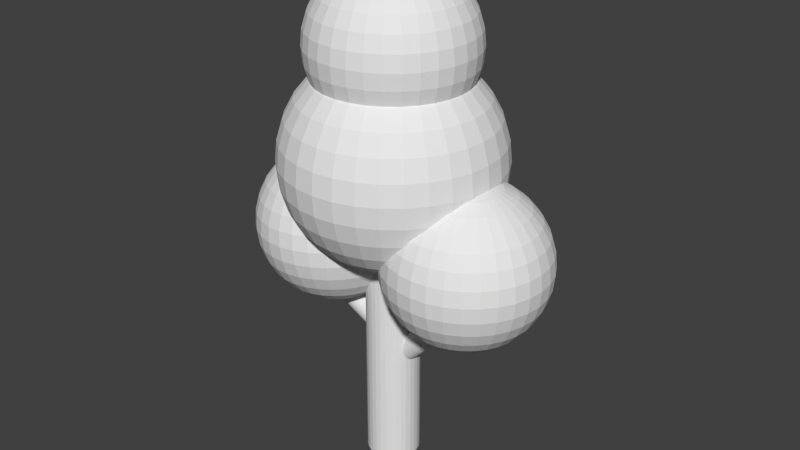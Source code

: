 # Source: Tree.blend  (saved by Blender 2.76.0; exported with 4.5.12 LTS)
import bpy
from mathutils import Matrix  # noqa: F401  (used for matrix-valued properties, if any)

bpy.ops.wm.read_factory_settings(use_empty=True)
scene = bpy.context.scene
scene.name = 'Scene'

# ---- collections
col_collection_1 = bpy.data.collections.new('Collection 1'); scene.collection.children.link(col_collection_1)

# ---- world
world_world = bpy.data.worlds.new('World'); scene.world = world_world
world_world.color = (0.05088, 0.05088, 0.05088)
world_world.use_sun_shadow = False
world_world.sun_shadow_jitter_overblur = 0.0
world_world.cycles.sampling_method = 'MANUAL'
world_world.cycles.sample_map_resolution = 256

# ---- meshes
me_cylinder_003 = bpy.data.meshes.new('Cylinder.003')
me_cylinder_003.from_pydata([(0.0, 1.0, 0.0), (0.0, 1.0, 2.0), (0.1951, 0.9808, 2.0), (0.1951, 0.9808, 0.0), (0.3827, 0.9239, 0.0), (0.5556, 0.8315, 0.0), (0.7071, 0.7071, 0.0), (0.8315, 0.5556, 0.0), (0.9239, 0.3827, 0.0), (0.9808, 0.1951, 0.0), (1.0, 7.55e-08, 0.0), (0.9808, -0.1951, 0.0), (0.9239, -0.3827, 0.0), (0.8315, -0.5556, 0.0), (0.7071, -0.7071, 0.0), (0.5556, -0.8315, 0.0), (0.3827, -0.9239, 0.0), (0.1951, -0.9808, 0.0), (-3.258e-07, -1.0, 0.0), (-0.1951, -0.9808, 0.0), (-0.3827, -0.9239, 0.0), (-0.5556, -0.8315, 0.0), (-0.7071, -0.7071, 0.0), (-0.8315, -0.5556, 0.0), (-0.9239, -0.3827, 0.0), (-0.9808, -0.1951, 0.0), (-1.0, 9.656e-07, 0.0), (-0.9808, 0.1951, 0.0), (-0.9239, 0.3827, 0.0), (-0.8315, 0.5556, 0.0), (-0.7071, 0.7071, 0.0), (-0.5556, 0.8315, 0.0), (-0.3827, 0.9239, 0.0), (-0.1951, 0.9808, 0.0), (-0.1951, 0.9808, 2.0), (-0.3827, 0.9239, 2.0), (-0.5556, 0.8315, 2.0), (-0.7071, 0.7071, 2.0), (-0.8315, 0.5556, 2.0), (-0.9239, 0.3827, 2.0), (-0.9808, 0.1951, 2.0), (-1.0, 9.656e-07, 2.0), (-0.9808, -0.1951, 2.0), (-0.9239, -0.3827, 2.0), (-0.8315, -0.5556, 2.0), (-0.7071, -0.7071, 2.0), (-0.5556, -0.8315, 2.0), (-0.3827, -0.9239, 2.0), (-0.1951, -0.9808, 2.0), (-3.258e-07, -1.0, 2.0), (0.1951, -0.9808, 2.0), (0.3827, -0.9239, 2.0), (0.5556, -0.8315, 2.0), (0.7071, -0.7071, 2.0), (0.8315, -0.5556, 2.0), (0.9239, -0.3827, 2.0), (0.9808, -0.1951, 2.0), (1.0, 7.55e-08, 2.0), (0.9808, 0.1951, 2.0), (0.9239, 0.3827, 2.0), (0.8315, 0.5556, 2.0), (0.7071, 0.7071, 2.0), (0.5556, 0.8315, 2.0), (0.3827, 0.9239, 2.0), (0.9239, 0.3827, 0.8956), (0.9062, 0.4157, 0.8832), (0.8815, 0.4619, 0.8587), (0.8663, 0.4904, 0.834), (0.8612, 0.5, 0.8102), (0.8663, 0.4904, 0.7881), (0.8815, 0.4619, 0.7685), (0.9062, 0.4157, 0.7522), (0.9239, 0.3827, 0.7457), (0.9327, 0.3536, 0.7388), (0.9557, 0.2778, 0.728), (0.9808, 0.1951, 0.7217), (0.9812, 0.1913, 0.7213), (0.9904, 0.09755, 0.7161), (1.0, 5.662e-08, 0.7155), (0.9904, -0.09755, 0.7161), (0.9812, -0.1913, 0.7213), (0.9808, -0.1951, 0.7217), (0.9557, -0.2778, 0.728), (0.9327, -0.3536, 0.7388), (0.9239, -0.3827, 0.7457), (0.9062, -0.4157, 0.7522), (0.8815, -0.4619, 0.7685), (0.8663, -0.4904, 0.7881), (0.8612, -0.5, 0.8102), (0.8663, -0.4904, 0.834), (0.8815, -0.4619, 0.8587), (0.9062, -0.4157, 0.8832), (0.9239, -0.3827, 0.8956), (-0.9239, -0.3827, 0.9431), (-0.9199, -0.3902, 0.9401), (-0.9047, -0.4187, 0.921), (-0.8995, -0.4283, 0.9022), (-0.9047, -0.4187, 0.8842), (-0.9199, -0.3902, 0.8678), (-0.9239, -0.3827, 0.8655), (-0.9356, -0.344, 0.8529), (-0.9545, -0.2818, 0.8403), (-0.9775, -0.206, 0.8306), (-0.9808, -0.1951, 0.8298), (-0.9882, -0.1196, 0.8228), (-0.9975, -0.02581, 0.8183), (-1.0, 9.656e-07, 0.818), (-0.9929, 0.07174, 0.8161), (-0.9833, 0.1693, 0.817), (-0.9808, 0.1951, 0.8183), (-0.9602, 0.2631, 0.8203), (-0.9339, 0.3495, 0.8267), (-0.9239, 0.3827, 0.831), (-0.9011, 0.4253, 0.8356), (-0.8679, 0.4875, 0.8469), (-0.8432, 0.5337, 0.861), (-0.8315, 0.5556, 0.8736), (-0.8261, 0.5621, 0.8772), (-0.8182, 0.5717, 0.8949), (-0.8261, 0.5621, 0.9141), (-0.8315, 0.5556, 0.9186), (-0.9239, 0.3827, 0.9777), (-0.8432, 0.5337, 0.9333), (-0.8679, 0.4875, 0.9518), (-0.9011, 0.4253, 0.969), (-0.9808, 0.1951, 1.0), (-0.9339, 0.3495, 0.9837), (-0.9602, 0.2631, 0.9947), (-1.0, 9.656e-07, 1.004), (-0.9833, 0.1693, 1.002), (-0.9929, 0.07174, 1.005), (-0.9808, -0.1951, 0.9889), (-0.9975, -0.02581, 1.003), (-0.9882, -0.1196, 0.9972), (-0.9775, -0.206, 0.9875), (-0.9545, -0.2818, 0.9738), (-0.9356, -0.344, 0.9578), (0.9808, -0.1951, 0.9385), (0.9327, -0.3536, 0.9055), (0.9557, -0.2778, 0.9239), (1.0, 7.55e-08, 0.9512), (0.9812, -0.1913, 0.9391), (0.9904, -0.09754, 0.9473), (0.9808, 0.1951, 0.9385), (1.0, 4.828e-07, 0.9512), (0.9904, 0.09755, 0.9473), (0.9812, 0.1913, 0.9391), (0.9557, 0.2778, 0.9239), (0.9327, 0.3536, 0.9055), (3.218, 0.4157, 1.268), (3.279, 0.4619, 1.258), (3.345, 0.4904, 1.247), (3.414, 0.5, 1.236), (3.483, 0.4904, 1.224), (3.55, 0.4619, 1.213), (3.611, 0.4157, 1.203), (3.664, 0.3536, 1.194), (3.708, 0.2778, 1.187), (3.741, 0.1913, 1.181), (3.761, 0.09755, 1.178), (3.768, 3.775e-08, 1.177), (3.761, -0.09755, 1.178), (3.741, -0.1913, 1.181), (3.708, -0.2778, 1.187), (3.664, -0.3536, 1.194), (3.611, -0.4157, 1.203), (3.55, -0.4619, 1.213), (3.483, -0.4904, 1.224), (3.414, -0.5, 1.236), (3.345, -0.4904, 1.247), (3.279, -0.4619, 1.258), (3.218, -0.4157, 1.268), (3.12, -0.2778, 1.285), (3.164, -0.3536, 1.277), (3.067, -0.09754, 1.293), (3.088, -0.1913, 1.29), (3.12, 0.2778, 1.285), (3.061, 4.828e-07, 1.295), (3.067, 0.09755, 1.293), (3.088, 0.1913, 1.29), (3.164, 0.3536, 1.277), (-3.83, 0.5717, 1.162), (-3.785, 0.5621, 1.176), (-3.876, 0.5621, 1.148), (-3.92, 0.5337, 1.134), (-3.741, 0.5337, 1.19), (-3.614, 0.2631, 1.23), (-3.664, 0.4253, 1.214), (-3.7, 0.4875, 1.203), (-3.961, 0.4875, 1.121), (-3.785, -0.4187, 1.176), (-3.996, 0.4253, 1.11), (-4.047, -0.1196, 1.094), (-3.664, -0.2818, 1.214), (-3.635, 0.3495, 1.223), (-4.026, 0.3495, 1.101), (-3.876, -0.4187, 1.148), (-3.6, -0.02581, 1.234), (-3.741, -0.3902, 1.19), (-4.047, 0.2631, 1.094), (-4.065, 0.07174, 1.088), (-3.996, -0.2818, 1.11), (-3.83, -0.4283, 1.162), (-3.635, -0.206, 1.223), (-3.6, 0.1693, 1.234), (-3.7, -0.344, 1.203), (-4.061, 0.1693, 1.09), (-4.061, -0.02581, 1.09), (-4.026, -0.206, 1.101), (-3.92, -0.3902, 1.134), (-3.614, -0.1196, 1.23), (-3.596, 0.07174, 1.235), (-3.961, -0.344, 1.121)], [], [(0, 1, 2, 3), (0, 3, 4, 5, 6, 7, 8, 9, 10, 11, 12, 13, 14, 15, 16, 17, 18, 19, 20, 21, 22, 23, 24, 25, 26, 27, 28, 29, 30, 31, 32, 33), (33, 34, 1, 0), (2, 1, 34, 35, 36, 37, 38, 39, 40, 41, 42, 43, 44, 45, 46, 47, 48, 49, 50, 51, 52, 53, 54, 55, 56, 57, 58, 59, 60, 61, 62, 63), (3, 2, 63, 4), (4, 63, 62, 5), (5, 62, 61, 6), (6, 61, 60, 7), (7, 60, 59, 64, 65, 66, 67, 68, 69, 70, 71, 72, 8), (8, 72, 73, 74, 75, 9), (9, 75, 76, 77, 78, 10), (10, 78, 79, 80, 81, 11), (11, 81, 82, 83, 84, 12), (12, 84, 85, 86, 87, 88, 89, 90, 91, 92, 55, 54, 13), (13, 54, 53, 14), (14, 53, 52, 15), (15, 52, 51, 16), (16, 51, 50, 17), (17, 50, 49, 18), (18, 49, 48, 19), (19, 48, 47, 20), (20, 47, 46, 21), (21, 46, 45, 22), (22, 45, 44, 23), (23, 44, 43, 93, 94, 95, 96, 97, 98, 99, 24), (24, 99, 100, 101, 102, 103, 25), (25, 103, 104, 105, 106, 26), (26, 106, 107, 108, 109, 27), (27, 109, 110, 111, 112, 28), (28, 112, 113, 114, 115, 116, 29), (29, 116, 117, 118, 119, 120, 38, 37, 30), (30, 37, 36, 31), (31, 36, 35, 32), (32, 35, 34, 33), (121, 39, 38, 120, 122, 123, 124), (125, 40, 39, 121, 126, 127), (128, 41, 40, 125, 129, 130), (131, 42, 41, 128, 132, 133), (93, 43, 42, 131, 134, 135, 136), (137, 56, 55, 92, 138, 139), (140, 57, 56, 137, 141, 142), (143, 58, 57, 140, 144, 145, 146), (64, 59, 58, 143, 147, 148), (65, 149, 150, 66), (66, 150, 151, 67), (67, 151, 152, 68), (68, 152, 153, 69), (69, 153, 154, 70), (70, 154, 155, 71), (72, 71, 155, 156, 73), (73, 156, 157, 74), (75, 74, 157, 158, 76), (76, 158, 159, 77), (77, 159, 160, 78), (78, 160, 161, 79), (79, 161, 162, 80), (80, 162, 163, 82, 81), (82, 163, 164, 83), (83, 164, 165, 85, 84), (85, 165, 166, 86), (86, 166, 167, 87), (87, 167, 168, 88), (88, 168, 169, 89), (89, 169, 170, 90), (90, 170, 171, 91), (139, 172, 175, 141, 137), (138, 173, 172, 139), (174, 177, 144, 140, 142), (141, 175, 174, 142), (144, 177, 178, 145), (145, 178, 179, 146), (180, 149, 65, 64, 148), (143, 146, 179, 176, 147), (147, 176, 180, 148), (165, 164, 163, 162, 161, 160, 159, 158, 157, 156, 155, 154, 153, 152, 151, 150, 149, 180, 176, 179, 178, 177, 174, 175, 172, 173, 171, 170, 169, 168, 167, 166), (173, 138, 92, 91, 171), (118, 181, 182, 119), (117, 183, 181, 118), (119, 182, 185, 122, 120), (115, 184, 183, 117, 116), (122, 185, 188, 123), (114, 189, 184, 115), (123, 188, 187, 124), (113, 191, 189, 114), (124, 187, 194, 126, 121), (111, 195, 191, 113, 112), (126, 194, 186, 127), (110, 199, 195, 111), (94, 198, 190, 95), (127, 186, 204, 129, 125), (108, 206, 199, 110, 109), (207, 192, 208, 201, 212, 209, 196, 202, 190, 198, 205, 193, 203, 210, 197, 211, 204, 186, 194, 187, 188, 185, 182, 181, 183, 184, 189, 191, 195, 199, 206, 200), (96, 202, 196, 97), (95, 190, 202, 96), (134, 203, 193, 135), (136, 205, 198, 94, 93), (135, 193, 205, 136), (129, 204, 211, 130), (107, 200, 206, 108), (105, 207, 200, 107, 106), (104, 192, 207, 105), (102, 208, 192, 104, 103), (101, 201, 208, 102), (97, 196, 209, 98), (132, 197, 210, 133), (133, 210, 203, 134, 131), (130, 211, 197, 132, 128), (100, 212, 201, 101), (98, 209, 212, 100, 99)])
me_cylinder_003.use_remesh_preserve_volume = False
me_cylinder_003.use_remesh_preserve_attributes = False
me_cylinder_003.use_mirror_vertex_groups = False
me_cylinder_003.update()
me_sphere_026 = bpy.data.meshes.new('Sphere.026')
me_sphere_026.from_pydata([(0.1356, 0.6899, 3.718), (0.1381, 0.7024, 3.707), (0.0001324, 0.716, 3.707), (0.0001324, 0.7032, 3.718), (0.2658, 0.6504, 3.718), (0.2658, 0.6504, 3.718), (0.2707, 0.6622, 3.707), (0.0001325, 0.8404, 3.556), (0.1623, 0.8244, 3.556), (-0.1378, 0.7024, 3.707), (-0.1353, 0.6899, 3.718), (0.0001323, 0.7032, 3.718), (0.3183, 0.7771, 3.556), (0.3859, 0.5862, 3.718), (0.3859, 0.5862, 3.718), (0.393, 0.5969, 3.707), (0.0001323, 0.9328, 3.383), (0.1804, 0.9151, 3.383), (-0.1621, 0.8244, 3.556), (-0.2705, 0.6622, 3.707), (-0.2656, 0.6504, 3.718), (-0.1353, 0.6899, 3.718), (0.3537, 0.8625, 3.383), (0.4621, 0.7003, 3.556), (0.4911, 0.4999, 3.718), (0.4911, 0.4999, 3.718), (0.5001, 0.5089, 3.707), (0.0001325, 0.9897, 3.195), (0.1915, 0.9709, 3.195), (-0.1801, 0.9151, 3.383), (-0.3181, 0.7771, 3.556), (-0.3927, 0.5969, 3.707), (-0.3856, 0.5862, 3.718), (-0.2656, 0.6504, 3.718), (0.3755, 0.9151, 3.195), (0.5134, 0.7771, 3.383), (0.5881, 0.5969, 3.556), (0.5774, 0.3947, 3.718), (0.5774, 0.3947, 3.718), (0.5881, 0.4018, 3.707), (0.0001325, 1.009, 3.0), (0.1952, 0.9897, 3.0), (-0.1912, 0.9709, 3.195), (-0.3534, 0.8625, 3.383), (-0.4618, 0.7003, 3.556), (-0.4999, 0.5089, 3.707), (-0.4908, 0.4999, 3.718), (0.3828, 0.9328, 3.0), (0.545, 0.8244, 3.195), (0.6534, 0.6622, 3.383), (0.6915, 0.4709, 3.556), (0.6416, 0.2746, 3.718), (0.6416, 0.2746, 3.718), (0.6534, 0.2795, 3.707), (0.0001325, 0.9897, 2.805), (0.1915, 0.9709, 2.805), (-0.195, 0.9897, 3.0), (-0.3752, 0.9151, 3.195), (-0.5131, 0.7771, 3.383), (-0.5878, 0.5969, 3.556), (-0.5878, 0.4018, 3.707), (-0.5772, 0.3947, 3.718), (0.3755, 0.9151, 2.805), (0.5557, 0.8404, 3.0), (0.6937, 0.7024, 3.195), (0.7683, 0.5222, 3.383), (0.7683, 0.3271, 3.556), (0.6811, 0.1444, 3.718), (0.6811, 0.1444, 3.718), (0.6937, 0.1469, 3.707), (0.0001323, 0.9328, 2.617), (0.1804, 0.9151, 2.617), (-0.1912, 0.9709, 2.805), (-0.3826, 0.9328, 3.0), (-0.5448, 0.8244, 3.195), (-0.6531, 0.6622, 3.383), (-0.6912, 0.4709, 3.556), (-0.6531, 0.2795, 3.707), (-0.6413, 0.2746, 3.718), (-0.5772, 0.3947, 3.718), (0.3537, 0.8625, 2.617), (0.545, 0.8244, 2.805), (0.7072, 0.716, 3.0), (0.8156, 0.5538, 3.195), (0.8537, 0.3625, 3.383), (0.8156, 0.1711, 3.556), (0.6944, 0.008926, 3.718), (0.6944, 0.008926, 3.718), (0.7072, 0.008926, 3.707), (0.0001325, 0.8404, 2.444), (0.1623, 0.8244, 2.444), (-0.1801, 0.9151, 2.617), (-0.3752, 0.9151, 2.805), (-0.5554, 0.8404, 3.0), (-0.6934, 0.7024, 3.195), (-0.768, 0.5222, 3.383), (-0.768, 0.3271, 3.556), (-0.6934, 0.1469, 3.707), (-0.6808, 0.1444, 3.718), (0.3183, 0.7771, 2.444), (0.5134, 0.7771, 2.617), (0.6937, 0.7024, 2.805), (0.8316, 0.5645, 3.0), (0.9063, 0.3843, 3.195), (0.9063, 0.1892, 3.383), (0.8316, 0.008926, 3.556), (0.6811, -0.1265, 3.718), (0.6811, -0.1265, 3.718), (0.6937, -0.129, 3.707), (0.0001324, 0.716, 2.293), (0.1381, 0.7024, 2.293), (-0.1621, 0.8244, 2.444), (-0.3534, 0.8625, 2.617), (-0.5448, 0.8244, 2.805), (-0.707, 0.716, 3.0), (-0.8154, 0.5538, 3.195), (-0.8534, 0.3625, 3.383), (-0.8154, 0.1711, 3.556), (-0.707, 0.008926, 3.707), (-0.6942, 0.008926, 3.718), (0.2707, 0.6622, 2.293), (0.4621, 0.7003, 2.444), (0.6534, 0.6622, 2.617), (0.8156, 0.5538, 2.805), (0.924, 0.3916, 3.0), (0.9621, 0.2003, 3.195), (0.924, 0.008926, 3.383), (0.8156, -0.1533, 3.556), (0.6416, -0.2568, 3.718), (0.6416, -0.2568, 3.718), (0.6534, -0.2617, 3.707), (0.0001324, 0.5645, 2.169), (0.1085, 0.5538, 2.169), (-0.1378, 0.7024, 2.293), (-0.3181, 0.7771, 2.444), (-0.5131, 0.7771, 2.617), (-0.6934, 0.7024, 2.805), (-0.8313, 0.5645, 3.0), (-0.906, 0.3843, 3.195), (-0.906, 0.1892, 3.383), (-0.8313, 0.008926, 3.556), (-0.6934, -0.129, 3.707), (-0.6808, -0.1265, 3.718), (0.2127, 0.5222, 2.169), (0.4071, 0.618, 2.324), (0.6124, 0.6535, 2.556), (0.7247, 0.6078, 2.685), (0.8941, 0.4216, 2.875), (0.9809, 0.204, 3.0), (0.9809, 0.008926, 3.195), (0.9063, -0.1713, 3.383), (0.7683, -0.3093, 3.556), (0.5774, -0.3768, 3.718), (0.5881, -0.3839, 3.707), (0.0001323, 0.3916, 2.076), (0.07479, 0.3843, 2.076), (-0.1083, 0.5538, 2.169), (-0.2705, 0.6622, 2.293), (-0.4618, 0.7003, 2.444), (-0.6531, 0.6622, 2.617), (-0.8154, 0.5538, 2.805), (-0.9237, 0.3916, 3.0), (-0.9618, 0.2003, 3.195), (-0.9237, 0.008926, 3.383), (-0.8154, -0.1533, 3.556), (-0.6531, -0.2617, 3.707), (-0.6413, -0.2568, 3.718), (0.1466, 0.3625, 2.076), (0.2837, 0.5175, 2.193), (0.3943, 0.6126, 2.311), (0.516, 0.656, 2.444), (0.4857, 0.6499, 2.415), (0.5333, 0.6575, 2.467), (0.6394, 0.6482, 2.58), (0.6812, 0.6338, 2.629), (0.8064, 0.5477, 2.768), (0.8375, 0.5129, 2.805), (0.9102, 0.395, 2.892), (0.941, 0.3119, 2.93), (1.0, 0.008926, 3.0), (0.9621, -0.1824, 3.195), (0.8537, -0.3446, 3.383), (0.6915, -0.453, 3.556), (0.4911, -0.482, 3.718), (0.4911, -0.482, 3.718), (0.5001, -0.4911, 3.707), (0.0062, 0.2846, 2.044), (-0.09272, 0.4757, 2.126), (-0.2212, 0.6091, 2.239), (-0.379, 0.6812, 2.376), (-0.5334, 0.685, 2.508), (-0.553, 0.6805, 2.524), (-0.6936, 0.6238, 2.64), (-0.7951, 0.5403, 2.724), (-0.9067, 0.3846, 2.813), (-0.9807, 0.204, 3.0), (-0.9807, 0.008926, 3.195), (-0.906, -0.1713, 3.383), (-0.768, -0.3093, 3.556), (-0.5878, -0.3839, 3.707), (-0.5772, -0.3768, 3.718), (0.03819, 0.2003, 2.019), (0.07479, 0.1892, 2.019), (0.2154, 0.4235, 2.122), (0.3538, 0.5846, 2.269), (0.2669, 0.4933, 2.169), (0.3805, 0.6035, 2.293), (0.3921, 0.6161, 2.269), (0.5217, 0.6854, 2.269), (0.5272, 0.6721, 2.415), (0.6652, 0.7139, 2.415), (0.6736, 0.6721, 2.556), (0.6734, 0.6378, 2.617), (0.8087, 0.6161, 2.685), (0.8087, 0.5454, 2.772), (0.9122, 0.5126, 2.799), (0.8314, 0.5206, 2.799), (0.9682, 0.3774, 2.892), (0.9145, 0.3877, 2.895), (0.9686, 0.2317, 2.961), (0.9883, 0.1124, 2.983), (0.9809, -0.1862, 3.0), (0.9063, -0.3664, 3.195), (0.7683, -0.5044, 3.383), (0.5881, -0.579, 3.556), (0.3859, -0.5684, 3.718), (0.3859, -0.5684, 3.718), (0.393, -0.579, 3.707), (0.0001323, 0.2983, 2.048), (-0.06079, 0.4347, 2.102), (-0.1468, 0.5421, 2.169), (-0.1387, 0.5351, 2.164), (-0.2547, 0.6317, 2.265), (-0.2951, 0.649, 2.293), (-0.3983, 0.6853, 2.392), (-0.475, 0.6895, 2.444), (-0.6425, 0.6515, 2.589), (-0.6816, 0.6329, 2.628), (-0.8031, 0.5313, 2.734), (-0.8965, 0.402, 2.805), (-0.912, 0.37, 2.822), (-0.9509, 0.254, 2.858), (-0.9999, 0.008926, 3.0), (-0.9618, -0.1824, 3.195), (-0.8534, -0.3446, 3.383), (-0.6912, -0.453, 3.556), (-0.4999, -0.4911, 3.707), (-0.4908, -0.482, 3.718), (0.03272, 0.1728, 2.016), (0.1493, 0.2656, 2.05), (0.201, 0.3985, 2.107), (0.4001, 0.6041, 2.122), (0.2886, 0.5126, 2.122), (0.8087, 0.6854, 2.556), (1.012, 0.4824, 2.799), (0.969, 0.2305, 2.962), (1.04, 0.3389, 2.892), (0.9821, 0.1659, 2.974), (0.9931, 0.06883, 2.988), (0.9901, -0.08264, 2.989), (0.924, -0.3738, 3.0), (0.8156, -0.536, 3.195), (0.6534, -0.6444, 3.383), (0.4621, -0.6824, 3.556), (0.2658, -0.6325, 3.718), (0.2658, -0.6325, 3.718), (0.2707, -0.6444, 3.707), (0.02482, 0.2016, 2.019), (-0.0109, 0.2756, 1.964), (-0.039, 0.3878, 2.076), (-0.04999, 0.4173, 2.092), (-0.1393, 0.5305, 2.098), (-0.2506, 0.622, 2.091), (-0.2585, 0.6334, 2.267), (-0.2515, 0.634, 2.237), (-0.3954, 0.69, 2.375), (-0.4543, 0.6891, 2.428), (-0.55, 0.69, 2.507), (-0.6728, 0.6383, 2.617), (-0.6928, 0.634, 2.628), (-0.8143, 0.622, 2.62), (-0.804, 0.5303, 2.735), (-0.9365, 0.3569, 2.82), (-0.8772, 0.4303, 2.793), (-0.9236, 0.3362, 2.834), (-0.9679, 0.2015, 2.868), (-0.9794, 0.1036, 2.887), (-0.9807, -0.1862, 3.0), (-0.906, -0.3664, 3.195), (-0.768, -0.5044, 3.383), (-0.5878, -0.579, 3.556), (-0.3927, -0.579, 3.707), (-0.3856, -0.5684, 3.718), (0.03947, 0.1483, 2.014), (0.1391, 0.217, 2.036), (0.1821, 0.3435, 2.076), (0.2326, 0.3774, 1.982), (0.3188, 0.4824, 1.982), (0.5272, 0.6721, 2.122), (0.6624, 0.7281, 2.269), (0.8087, 0.7281, 2.415), (0.9304, 0.6041, 2.685), (0.9439, 0.6721, 2.556), (1.047, 0.5686, 2.685), (1.103, 0.4334, 2.799), (0.9777, 0.2034, 2.966), (1.012, 0.1954, 2.962), (1.103, 0.2871, 2.892), (1.047, 0.1519, 2.962), (1.074, 0.1023, 2.962), (0.9971, 0.02994, 2.99), (0.994, -0.04439, 2.991), (0.9853, -0.1255, 2.984), (0.957, -0.2522, 2.962), (0.8316, -0.5466, 3.0), (0.6937, -0.6846, 3.195), (0.5134, -0.7593, 3.383), (0.3183, -0.7593, 3.556), (0.1356, -0.672, 3.718), (0.1356, -0.672, 3.718), (0.1381, -0.6846, 3.707), (-0.07481, 0.3954, 1.961), (-0.1608, 0.5004, 1.955), (-0.3809, 0.7033, 2.229), (-0.5331, 0.7319, 2.367), (-0.6849, 0.7033, 2.498), (-0.9023, 0.5004, 2.729), (-0.931, 0.5865, 2.613), (-0.9996, 0.305, 2.816), (-1.051, 0.2419, 2.813), (-0.97, 0.1852, 2.873), (-0.9775, 0.1216, 2.885), (-0.9834, 0.06492, 2.889), (-0.9798, -0.08135, 2.887), (-0.9237, -0.3738, 3.0), (-0.8154, -0.536, 3.195), (-0.6531, -0.6444, 3.383), (-0.4618, -0.6824, 3.556), (-0.2705, -0.6444, 3.707), (-0.2656, -0.6325, 3.718), (0.02845, 0.1456, 1.967), (0.04229, 0.1107, 2.011), (0.1686, 0.2576, 1.982), (0.1085, 0.1711, 2.019), (0.4238, 0.5686, 1.982), (0.5436, 0.6326, 1.982), (0.6652, 0.7139, 2.122), (0.8087, 0.7425, 2.269), (0.9522, 0.7139, 2.415), (1.074, 0.6326, 2.556), (1.155, 0.511, 2.685), (1.184, 0.3675, 2.799), (1.155, 0.224, 2.892), (1.09, 0.04846, 2.962), (1.194, 0.1519, 2.892), (0.9992, 0.008926, 2.99), (0.9977, -0.007531, 2.991), (1.074, -0.1174, 2.962), (1.09, -0.06352, 2.962), (1.047, -0.167, 2.962), (0.9793, -0.1781, 2.976), (0.962, -0.2369, 2.965), (0.9357, -0.3141, 2.938), (0.8893, -0.4163, 2.892), (0.7072, -0.6982, 3.0), (0.545, -0.8066, 3.195), (0.3537, -0.8446, 3.383), (0.1623, -0.8066, 3.556), (0.0001323, -0.6854, 3.718), (0.0001322, -0.6854, 3.718), (0.0001322, -0.6982, 3.707), (-0.1244, 0.3569, 1.828), (-0.0669, 0.249, 1.831), (-0.2656, 0.5865, 1.949), (-0.3775, 0.69, 2.083), (-0.5214, 0.746, 2.221), (-0.6763, 0.746, 2.358), (-0.8198, 0.69, 2.49), (-0.9496, 0.6506, 2.482), (-0.9939, 0.4514, 2.723), (-1.074, 0.3854, 2.718), (-0.9907, 0.0664, 2.886), (-0.9888, 0.0104, 2.889), (-0.9777, -0.1009, 2.885), (-0.9837, -0.04417, 2.889), (-0.9516, -0.2338, 2.857), (-0.8313, -0.5466, 3.0), (-0.6934, -0.6846, 3.195), (-0.5131, -0.7593, 3.383), (-0.3181, -0.7593, 3.556), (-0.1378, -0.6846, 3.707), (-0.1353, -0.672, 3.718), (0.04496, 0.07602, 2.008), (0.1291, 0.1276, 1.982), (0.1261, 0.1567, 2.019), (0.2902, 0.3389, 1.852), (0.3678, 0.4334, 1.852), (0.4623, 0.511, 1.852), (0.5701, 0.5686, 1.852), (0.6736, 0.6721, 1.982), (0.8087, 0.7281, 2.122), (0.955, 0.7281, 2.269), (1.09, 0.6721, 2.415), (1.194, 0.5686, 2.556), (1.25, 0.4334, 2.685), (1.25, 0.2871, 2.799), (1.217, 0.07376, 2.892), (1.299, 0.1954, 2.799), (1.096, -0.007531, 2.962), (1.217, -0.08882, 2.892), (1.194, -0.167, 2.892), (1.012, -0.2105, 2.962), (1.155, -0.239, 2.892), (0.9784, -0.1857, 2.974), (0.9682, -0.2462, 2.962), (0.916, -0.3704, 2.912), (0.8156, -0.536, 2.805), (0.8899, -0.4154, 2.893), (0.6937, -0.6846, 2.805), (0.5557, -0.8225, 3.0), (0.3755, -0.8972, 3.195), (0.1804, -0.8972, 3.383), (0.0001322, -0.8225, 3.556), (-0.1353, -0.672, 3.718), (-0.03148, 0.1321, 1.833), (-0.1949, 0.305, 1.709), (-0.146, 0.2134, 1.712), (-0.2018, 0.4514, 1.823), (-0.2961, 0.5289, 1.817), (-0.3852, 0.6506, 1.942), (-0.5152, 0.7319, 2.075), (-0.6674, 0.7604, 2.212), (-0.8196, 0.7319, 2.349), (-1.039, 0.5289, 2.607), (-0.9573, 0.69, 2.341), (-1.069, 0.5865, 2.475), (-1.133, 0.4514, 2.601), (-1.14, 0.305, 2.714), (-1.09, 0.1699, 2.811), (-1.113, 0.09169, 2.809), (-0.9962, 0.0104, 2.886), (-0.9889, 0.008926, 2.889), (-0.9702, -0.1646, 2.873), (-0.9907, -0.04559, 2.886), (-0.9241, -0.3163, 2.834), (-0.9678, -0.1836, 2.867), (-0.9066, -0.3666, 2.811), (-0.707, -0.6982, 3.0), (-0.5448, -0.8066, 3.195), (-0.3534, -0.8446, 3.383), (-0.1621, -0.8066, 3.556), (0.1186, 0.1274, 2.016), (0.1971, 0.1141, 1.852), (0.2326, 0.2311, 1.852), (0.1187, 0.1297, 2.017), (0.3678, 0.2871, 1.738), (0.4337, 0.3675, 1.738), (0.5141, 0.4334, 1.738), (0.6058, 0.4824, 1.738), (0.6871, 0.6041, 1.852), (0.8087, 0.6854, 1.982), (0.9522, 0.7139, 2.122), (1.096, 0.6854, 2.269), (1.217, 0.6041, 2.415), (1.299, 0.4824, 2.556), (1.327, 0.3389, 2.685), (1.329, 0.09593, 2.799), (1.225, -0.007531, 2.892), (1.385, 0.2311, 2.685), (1.329, -0.111, 2.799), (1.299, -0.2105, 2.799), (1.103, -0.3022, 2.892), (1.25, -0.3022, 2.799), (1.04, -0.354, 2.892), (0.9682, -0.3925, 2.892), (0.8189, -0.5298, 2.805), (0.89, -0.4162, 2.892), (0.8087, -0.5402, 2.796), (0.545, -0.8066, 2.805), (0.3828, -0.915, 3.0), (0.1915, -0.953, 3.195), (0.0001323, -0.915, 3.383), (-0.1158, 0.1139, 1.714), (0.04174, 0.0104, 1.968), (-0.01952, 0.0104, 1.834), (-0.2835, 0.2419, 1.611), (-0.2451, 0.1699, 1.613), (-0.2607, 0.3854, 1.705), (-0.3409, 0.4514, 1.7), (-0.4038, 0.5865, 1.811), (-0.5149, 0.69, 1.934), (-0.6585, 0.746, 2.066), (-0.8134, 0.746, 2.203), (-0.9539, 0.7033, 2.194), (-1.084, 0.622, 2.333), (-1.174, 0.5004, 2.468), (-1.21, 0.3569, 2.596), (-1.189, 0.2134, 2.711), (-1.121, 0.0104, 2.809), (-1.09, -0.1491, 2.811), (-1.051, -0.2211, 2.813), (-1.113, -0.07089, 2.809), (-0.9131, -0.3486, 2.822), (-0.9996, -0.2842, 2.816), (-0.9365, -0.3361, 2.82), (-0.8154, -0.536, 2.805), (-0.6934, -0.6846, 2.805), (-0.5554, -0.8225, 3.0), (-0.3752, -0.8972, 3.195), (-0.1801, -0.8972, 3.383), (0.04661, 0.0554, 2.006), (0.2886, 0.09593, 1.738), (0.3188, 0.1954, 1.738), (0.1851, -0.007531, 1.852), (0.1158, -0.007531, 1.982), (0.4623, 0.224, 1.645), (0.5141, 0.2871, 1.645), (0.5772, 0.3389, 1.645), (0.6493, 0.3774, 1.645), (0.7053, 0.5126, 1.738), (0.8087, 0.6161, 1.852), (0.9439, 0.6721, 1.982), (1.09, 0.6721, 2.122), (1.225, 0.6161, 2.269), (1.329, 0.5126, 2.415), (1.385, 0.3774, 2.556), (1.42, 0.1141, 2.685), (1.339, -0.007531, 2.799), (1.449, 0.2576, 2.556), (1.42, -0.1292, 2.685), (1.385, -0.2462, 2.685), (1.184, -0.3825, 2.799), (1.327, -0.354, 2.685), (0.9122, -0.5277, 2.799), (0.8146, -0.5353, 2.801), (0.6997, -0.6204, 2.685), (0.8121, -0.5375, 2.799), (0.6542, -0.6451, 2.621), (0.3755, -0.8972, 2.805), (0.1952, -0.9719, 3.0), (0.0001322, -0.9719, 3.195), (-0.2214, 0.09169, 1.614), (-0.1057, 0.0104, 1.715), (0.02845, -0.1248, 1.967), (-0.03148, -0.1113, 1.833), (-0.3869, 0.1699, 1.535), (-0.3604, 0.1202, 1.536), (-0.3352, 0.305, 1.607), (-0.3983, 0.3569, 1.604), (-0.4324, 0.5004, 1.695), (-0.5205, 0.622, 1.803), (-0.6499, 0.7033, 1.925), (-0.8017, 0.7319, 2.057), (-0.9394, 0.69, 2.049), (-1.083, 0.634, 2.186), (-1.195, 0.5305, 2.326), (-1.26, 0.3954, 2.463), (-1.268, 0.249, 2.593), (-1.219, 0.1139, 2.709), (-1.229, 0.0104, 2.709), (-1.14, -0.2842, 2.714), (-1.189, -0.1925, 2.711), (-0.9939, -0.4306, 2.723), (-1.074, -0.3646, 2.718), (-0.8989, -0.3797, 2.805), (-0.7943, -0.5219, 2.721), (-0.5448, -0.8066, 2.805), (-0.3826, -0.915, 3.0), (-0.1912, -0.953, 3.195), (0.1153, 0.08591, 2.014), (0.04783, 0.0408, 2.006), (0.4001, 0.07376, 1.645), (0.4238, 0.1519, 1.645), (0.2784, -0.007531, 1.738), (0.1971, -0.1292, 1.852), (0.1291, -0.1427, 1.982), (0.1129, 0.05562, 2.012), (0.5701, 0.1519, 1.576), (0.6058, 0.1954, 1.576), (0.6493, 0.2311, 1.576), (0.6989, 0.2576, 1.576), (0.7274, 0.4011, 1.645), (0.8087, 0.5228, 1.738), (0.9304, 0.6041, 1.852), (1.074, 0.6326, 1.982), (1.217, 0.6041, 2.122), (1.339, 0.5228, 2.269), (1.42, 0.4011, 2.415), (1.488, 0.1276, 2.556), (1.432, -0.007531, 2.685), (1.488, 0.274, 2.415), (1.488, -0.1427, 2.556), (1.449, -0.2727, 2.556), (1.25, -0.4485, 2.685), (1.103, -0.4485, 2.799), (1.385, -0.3925, 2.556), (1.012, -0.4975, 2.799), (0.6851, -0.6291, 2.666), (0.8087, -0.6311, 2.685), (0.5134, -0.7593, 2.617), (0.3537, -0.8446, 2.617), (0.1915, -0.953, 2.805), (0.0001322, -0.9911, 3.0), (-0.3441, 0.0664, 1.537), (-0.2134, 0.0104, 1.615), (-0.1158, -0.09306, 1.714), (0.0447, -0.05778, 2.008), (-0.0109, -0.2548, 1.964), (-0.0669, -0.2282, 1.831), (-0.5011, 0.09169, 1.485), (-0.4876, 0.0664, 1.486), (-0.4225, 0.2134, 1.533), (-0.4659, 0.249, 1.53), (-0.4702, 0.3954, 1.599), (-0.5317, 0.5305, 1.689), (-0.642, 0.634, 1.796), (-0.7848, 0.69, 1.917), (-0.9145, 0.6506, 1.909), (-1.066, 0.622, 2.041), (-1.197, 0.5407, 2.179), (-1.287, 0.4191, 2.321), (-1.324, 0.2756, 2.459), (-1.303, 0.1321, 2.59), (-1.315, 0.0104, 2.59), (-1.219, -0.09306, 2.709), (-1.21, -0.3361, 2.596), (-1.268, -0.2282, 2.593), (-1.039, -0.5081, 2.607), (-1.133, -0.4305, 2.601), (-0.8777, -0.4108, 2.791), (-0.6934, -0.605, 2.638), (-0.8033, -0.5119, 2.732), (-0.5131, -0.7593, 2.617), (-0.6531, -0.6444, 2.617), (-0.3752, -0.8972, 2.805), (-0.195, -0.9719, 3.0), (0.04885, 0.02911, 2.005), (0.5272, 0.04846, 1.576), (0.5436, 0.1023, 1.576), (0.3921, -0.007531, 1.645), (0.2886, -0.111, 1.738), (0.2326, -0.2462, 1.852), (0.1686, -0.2727, 1.982), (0.112, -0.06583, 2.013), (0.1107, 0.03092, 2.011), (0.6871, 0.07376, 1.533), (0.7053, 0.09593, 1.533), (0.7274, 0.1141, 1.533), (0.7527, 0.1276, 1.533), (0.7527, 0.274, 1.576), (0.8087, 0.4091, 1.645), (0.9122, 0.5126, 1.738), (1.047, 0.5686, 1.852), (1.194, 0.5686, 1.982), (1.329, 0.5126, 2.122), (1.432, 0.4091, 2.269), (1.53, 0.136, 2.415), (1.502, -0.007531, 2.556), (1.502, 0.2795, 2.269), (1.53, -0.151, 2.415), (1.488, -0.289, 2.415), (1.299, -0.4975, 2.556), (1.155, -0.526, 2.685), (1.42, -0.4162, 2.415), (1.047, -0.5837, 2.685), (0.9304, -0.6192, 2.685), (0.6736, -0.6871, 2.556), (0.8087, -0.7004, 2.556), (0.6512, -0.6461, 2.617), (0.4621, -0.6824, 2.444), (0.3183, -0.7593, 2.444), (0.1804, -0.8972, 2.617), (0.0001322, -0.9719, 2.805), (-0.4792, 0.03895, 1.486), (-0.3386, 0.0104, 1.538), (-0.2214, -0.07089, 1.614), (-0.146, -0.1925, 1.712), (0.04634, -0.03728, 2.006), (0.04205, -0.09227, 2.011), (0.02391, -0.1838, 2.019), (-0.07481, -0.3746, 1.961), (-0.1244, -0.3361, 1.828), (-0.6216, 0.0104, 1.463), (-0.5192, 0.1139, 1.484), (-0.5414, 0.1321, 1.483), (-0.5155, 0.2756, 1.527), (-0.5482, 0.4191, 1.594), (-0.635, 0.5407, 1.683), (-0.7634, 0.622, 1.789), (-0.8802, 0.5865, 1.781), (-1.034, 0.5865, 1.902), (-1.178, 0.5305, 2.034), (-1.29, 0.4271, 2.174), (-1.355, 0.2919, 2.316), (-1.363, 0.1456, 2.457), (-1.377, 0.0104, 2.456), (-1.303, -0.1113, 2.59), (-1.26, -0.3746, 2.463), (-1.324, -0.2548, 2.459), (-1.069, -0.5657, 2.475), (-1.174, -0.4796, 2.468), (-0.931, -0.5657, 2.613), (-0.9023, -0.4796, 2.729), (-0.8058, -0.5089, 2.735), (-0.8143, -0.6012, 2.62), (-0.5525, -0.6612, 2.522), (-0.3534, -0.8446, 2.617), (-0.1912, -0.953, 2.805), (0.0498, 0.01881, 2.005), (0.6652, 0.02101, 1.533), (0.6736, 0.04846, 1.533), (0.5217, -0.007531, 1.576), (0.4001, -0.08882, 1.645), (0.3188, -0.2105, 1.738), (0.2902, -0.354, 1.852), (0.2326, -0.3925, 1.982), (0.1252, -0.1783, 2.028), (0.1096, -0.03641, 2.012), (0.1151, -0.1061, 2.016), (0.1087, 0.008926, 2.011), (0.8087, -0.007531, 1.519), (0.7802, 0.136, 1.533), (0.8087, 0.2795, 1.576), (0.89, 0.4011, 1.645), (1.012, 0.4824, 1.738), (1.155, 0.511, 1.852), (1.299, 0.4824, 1.982), (1.42, 0.4011, 2.122), (1.544, 0.1388, 2.269), (1.544, -0.007531, 2.415), (1.488, 0.274, 2.122), (1.544, -0.1538, 2.269), (1.502, -0.2945, 2.269), (1.329, -0.5277, 2.415), (1.194, -0.5837, 2.556), (1.432, -0.4242, 2.269), (1.074, -0.6477, 2.556), (0.9439, -0.6871, 2.556), (0.8087, -0.7431, 2.415), (0.6652, -0.729, 2.415), (0.5831, -0.6597, 2.556), (0.3962, -0.6249, 2.344), (0.5377, -0.662, 2.505), (0.1623, -0.8066, 2.444), (0.0001323, -0.915, 2.617), (-0.4764, 0.0104, 1.487), (-0.3441, -0.04559, 1.537), (-0.2451, -0.1491, 1.613), (-0.1949, -0.2842, 1.709), (0.04755, -0.02276, 2.006), (0.1085, -0.1533, 2.019), (0.07479, -0.1713, 2.019), (0.03941, -0.1275, 2.014), (0.03235, -0.153, 2.016), (0.005999, -0.2637, 2.043), (0.0001323, -0.2769, 2.047), (-0.1608, -0.4796, 1.955), (-0.2018, -0.4306, 1.823), (-0.5666, 0.1456, 1.481), (-0.5692, 0.2919, 1.524), (-0.6293, 0.4271, 1.589), (-0.7383, 0.5305, 1.676), (-0.8376, 0.5004, 1.67), (-0.9878, 0.5289, 1.775), (-1.139, 0.5004, 1.895), (-1.269, 0.4191, 2.028), (-1.359, 0.2974, 2.17), (-1.396, 0.1539, 2.314), (-1.411, 0.0104, 2.313), (-1.363, -0.1248, 2.457), (-1.287, -0.3983, 2.321), (-1.355, -0.2711, 2.316), (-1.084, -0.6012, 2.333), (-1.195, -0.5097, 2.326), (-0.9496, -0.6298, 2.482), (-0.6928, -0.6132, 2.628), (-0.6837, -0.6123, 2.628), (-0.6412, -0.6324, 2.586), (-0.4618, -0.6824, 2.444), (-0.3181, -0.7593, 2.444), (-0.1801, -0.8972, 2.617), (0.6624, -0.007531, 1.533), (0.5272, -0.06352, 1.576), (0.4238, -0.167, 1.645), (0.3678, -0.3022, 1.738), (0.3678, -0.4485, 1.852), (0.3188, -0.4975, 1.982), (0.1685, -0.3329, 2.076), (0.1181, -0.1454, 2.019), (0.1468, -0.2817, 2.059), (0.1075, -0.01243, 2.011), (0.04857, -0.01114, 2.005), (0.118, -0.1449, 2.019), (0.107, -0.007531, 2.011), (0.8087, 0.1388, 1.533), (0.8647, 0.274, 1.576), (0.9682, 0.3774, 1.645), (1.103, 0.4334, 1.738), (1.25, 0.4334, 1.852), (1.385, 0.3774, 1.982), (1.53, 0.136, 2.122), (1.559, -0.007531, 2.269), (1.449, 0.2576, 1.982), (1.53, -0.151, 2.122), (1.488, -0.289, 2.122), (1.339, -0.5379, 2.269), (1.217, -0.6192, 2.415), (1.42, -0.4162, 2.122), (1.09, -0.6871, 2.415), (0.9522, -0.729, 2.415), (0.8087, -0.7575, 2.269), (0.6624, -0.7431, 2.269), (0.2707, -0.6444, 2.293), (0.4344, -0.641, 2.384), (0.4917, -0.6581, 2.444), (0.1381, -0.6846, 2.293), (0.0001322, -0.8225, 2.444), (-0.4792, -0.01814, 1.486), (-0.3604, -0.09943, 1.536), (-0.2835, -0.2211, 1.611), (-0.2607, -0.3646, 1.705), (0.03819, -0.1824, 2.019), (-0.04047, -0.3698, 2.076), (-0.06285, -0.4164, 2.102), (-0.2656, -0.5657, 1.949), (-0.2961, -0.5081, 1.817), (-0.594, 0.1539, 1.479), (-0.6251, 0.2974, 1.52), (-0.7105, 0.4191, 1.584), (-0.7885, 0.3954, 1.58), (-0.9291, 0.4514, 1.665), (-1.082, 0.4514, 1.769), (-1.225, 0.3954, 1.89), (-1.337, 0.2919, 2.024), (-1.402, 0.1567, 2.167), (-1.416, 0.0104, 2.166), (-1.396, -0.1331, 2.314), (-1.29, -0.4063, 2.174), (-1.359, -0.2766, 2.17), (-1.083, -0.6132, 2.186), (-1.197, -0.5199, 2.179), (-0.9573, -0.6692, 2.341), (-0.8198, -0.6692, 2.49), (-0.6849, -0.6825, 2.498), (-0.6751, -0.6177, 2.617), (-0.55, -0.6692, 2.507), (-0.536, -0.6649, 2.507), (-0.3816, -0.6618, 2.376), (-0.1621, -0.8066, 2.444), (0.05062, 0.0104, 2.005), (0.6652, -0.03608, 1.533), (0.5436, -0.1174, 1.576), (0.4623, -0.239, 1.645), (0.4337, -0.3825, 1.738), (0.4623, -0.526, 1.852), (0.4238, -0.5837, 1.982), (0.2886, -0.5277, 2.122), (0.1971, -0.4162, 2.122), (0.04951, -0.0008967, 2.005), (0.05047, 0.008926, 2.005), (0.8373, 0.136, 1.533), (0.9186, 0.2576, 1.576), (1.04, 0.3389, 1.645), (1.184, 0.3675, 1.738), (1.327, 0.3389, 1.852), (1.488, 0.1276, 1.982), (1.544, -0.007531, 2.122), (1.385, 0.2311, 1.852), (1.488, -0.1427, 1.982), (1.449, -0.2727, 1.982), (1.329, -0.5277, 2.122), (1.225, -0.6311, 2.269), (1.385, -0.3925, 1.982), (1.096, -0.7004, 2.269), (0.955, -0.7431, 2.269), (0.8087, -0.7431, 2.122), (0.6652, -0.729, 2.122), (0.5272, -0.6871, 2.415), (0.5217, -0.7004, 2.269), (0.3562, -0.5987, 2.293), (0.4614, -0.6519, 2.415), (0.3921, -0.6311, 2.269), (0.2127, -0.5044, 2.169), (0.1085, -0.536, 2.169), (0.0001322, -0.6982, 2.293), (-0.4876, -0.04559, 1.486), (-0.3869, -0.1491, 1.535), (-0.3352, -0.2842, 1.607), (-0.3409, -0.4306, 1.7), (0.07479, -0.3664, 2.076), (0.0001323, -0.3738, 2.076), (-0.05031, -0.3962, 2.091), (-0.1393, -0.5097, 2.098), (-0.2506, -0.6012, 2.091), (-0.3852, -0.6298, 1.942), (-0.4038, -0.5657, 1.811), (-0.6225, 0.1567, 1.478), (-0.681, 0.2919, 1.517), (-0.7347, 0.2756, 1.514), (-0.8604, 0.3569, 1.575), (-1.009, 0.3854, 1.66), (-1.159, 0.3569, 1.764), (-1.289, 0.2756, 1.886), (-1.379, 0.1539, 2.022), (-1.393, 0.0104, 2.021), (-1.402, -0.1359, 2.167), (-1.269, -0.3983, 2.028), (-1.337, -0.2711, 2.024), (-1.066, -0.6012, 2.041), (-1.178, -0.5097, 2.034), (-0.9539, -0.6825, 2.194), (-0.8196, -0.7111, 2.349), (-0.6763, -0.7252, 2.358), (-0.4777, -0.6694, 2.444), (-0.3978, -0.6653, 2.389), (-0.2705, -0.6444, 2.293), (-0.1378, -0.6846, 2.293), (0.6736, -0.06352, 1.533), (0.5701, -0.167, 1.576), (0.5141, -0.3022, 1.645), (0.5141, -0.4485, 1.738), (0.5701, -0.5837, 1.852), (0.5436, -0.6477, 1.982), (0.4001, -0.6192, 2.122), (0.2481, -0.4855, 2.169), (0.1968, -0.4156, 2.122), (0.1466, -0.3446, 2.076), (0.8647, 0.1276, 1.533), (0.9682, 0.2311, 1.576), (1.103, 0.2871, 1.645), (1.25, 0.2871, 1.738), (1.42, 0.1141, 1.852), (1.502, -0.007531, 1.982), (1.299, 0.1954, 1.738), (1.42, -0.1292, 1.852), (1.385, -0.2462, 1.852), (1.299, -0.4975, 1.982), (1.217, -0.6192, 2.122), (1.327, -0.354, 1.852), (1.09, -0.6871, 2.122), (0.9522, -0.729, 2.122), (0.8087, -0.7004, 1.982), (0.6736, -0.6871, 1.982), (0.5272, -0.6871, 2.122), (0.3295, -0.5798, 2.269), (0.282, -0.5343, 2.217), (0.0001322, -0.5466, 2.169), (-0.5011, -0.07089, 1.485), (-0.4225, -0.1925, 1.533), (-0.3983, -0.3361, 1.604), (-0.4324, -0.4796, 1.695), (-0.1387, -0.5142, 2.162), (-0.0919, -0.4537, 2.124), (-0.1494, -0.5235, 2.169), (-0.3775, -0.6692, 2.083), (-0.5149, -0.6692, 1.934), (-0.5205, -0.6012, 1.803), (-0.651, 0.1539, 1.476), (-0.6784, 0.1456, 1.474), (-0.7843, 0.249, 1.51), (-0.9234, 0.305, 1.571), (-1.075, 0.305, 1.656), (-1.217, 0.249, 1.761), (-1.328, 0.1456, 1.884), (-1.341, 0.0104, 1.883), (-1.379, -0.1331, 2.022), (-1.225, -0.3746, 1.89), (-1.289, -0.2548, 1.886), (-1.034, -0.5657, 1.902), (-1.139, -0.4796, 1.895), (-0.9394, -0.6692, 2.049), (-0.8134, -0.7252, 2.203), (-0.6674, -0.7396, 2.212), (-0.5331, -0.7111, 2.367), (-0.4528, -0.6689, 2.425), (-0.3954, -0.6692, 2.375), (-0.2979, -0.6297, 2.293), (-0.2236, -0.5903, 2.239), (0.6871, -0.08882, 1.533), (0.6058, -0.2105, 1.576), (0.5772, -0.354, 1.645), (0.6058, -0.4975, 1.738), (0.6871, -0.6192, 1.852), (0.1971, -0.4162, 2.123), (0.89, 0.1141, 1.533), (1.012, 0.1954, 1.576), (1.155, 0.224, 1.645), (1.329, 0.09593, 1.738), (1.432, -0.007531, 1.852), (1.194, 0.1519, 1.645), (1.329, -0.111, 1.738), (1.299, -0.2105, 1.738), (1.25, -0.4485, 1.852), (1.194, -0.5837, 1.982), (1.25, -0.3022, 1.738), (1.074, -0.6477, 1.982), (0.9439, -0.6871, 1.982), (0.8087, -0.6311, 1.852), (-0.1083, -0.536, 2.169), (-0.5192, -0.09306, 1.484), (-0.4659, -0.2282, 1.53), (-0.4702, -0.3746, 1.599), (-0.5318, -0.5097, 1.689), (-0.2515, -0.6132, 2.237), (-0.3809, -0.6825, 2.229), (-0.5152, -0.7111, 2.075), (-0.6499, -0.6825, 1.925), (-0.642, -0.6132, 1.796), (-0.7036, 0.1321, 1.473), (-0.8277, 0.2134, 1.508), (-0.9751, 0.2419, 1.568), (-1.124, 0.2134, 1.653), (-1.252, 0.1321, 1.759), (-1.264, 0.0104, 1.758), (-1.328, -0.1248, 1.884), (-1.159, -0.3361, 1.764), (-1.217, -0.2282, 1.761), (-0.9878, -0.5081, 1.775), (-1.082, -0.4305, 1.769), (-0.9145, -0.6298, 1.909), (-0.8017, -0.7111, 2.057), (-0.6585, -0.7252, 2.066), (-0.5214, -0.7252, 2.221), (-0.2572, -0.6123, 2.264), (-0.2545, -0.6111, 2.263), (0.7053, -0.111, 1.533), (0.6493, -0.2462, 1.576), (0.6493, -0.3925, 1.645), (0.7053, -0.5277, 1.738), (0.9122, 0.09593, 1.533), (1.047, 0.1519, 1.576), (1.217, 0.07376, 1.645), (1.339, -0.007531, 1.738), (1.074, 0.1023, 1.576), (1.217, -0.08882, 1.645), (1.194, -0.167, 1.645), (1.184, -0.3825, 1.738), (1.155, -0.526, 1.852), (1.155, -0.239, 1.645), (1.047, -0.5837, 1.852), (0.9304, -0.6192, 1.852), (0.8087, -0.5379, 1.738), (-0.5414, -0.1113, 1.483), (-0.5155, -0.2548, 1.527), (-0.5482, -0.3983, 1.594), (-0.635, -0.5199, 1.683), (-0.7848, -0.6692, 1.917), (-0.7634, -0.6012, 1.789), (-0.7258, 0.1139, 1.471), (-0.8633, 0.1699, 1.506), (-1.014, 0.1699, 1.566), (-1.154, 0.1139, 1.651), (-1.164, 0.0104, 1.65), (-1.252, -0.1113, 1.759), (-1.075, -0.2842, 1.656), (-1.124, -0.1925, 1.653), (-0.9291, -0.4306, 1.665), (-1.009, -0.3646, 1.66), (-0.8802, -0.5657, 1.781), (0.7274, -0.1292, 1.533), (0.6989, -0.2727, 1.576), (0.7274, -0.4162, 1.645), (0.9304, 0.07376, 1.533), (1.09, 0.04846, 1.576), (1.225, -0.007531, 1.645), (0.9439, 0.04846, 1.533), (1.09, -0.06352, 1.576), (1.074, -0.1174, 1.576), (1.103, -0.3022, 1.645), (1.103, -0.4485, 1.738), (1.047, -0.167, 1.576), (1.012, -0.4975, 1.738), (0.9122, -0.5277, 1.738), (0.8087, -0.4242, 1.645), (-0.5666, -0.1248, 1.481), (-0.5692, -0.2711, 1.524), (-0.6293, -0.4063, 1.589), (-0.7383, -0.5097, 1.676), (-0.7439, 0.09169, 1.47), (-0.8898, 0.1202, 1.504), (-1.037, 0.09169, 1.564), (-1.045, 0.0104, 1.564), (-1.154, -0.09306, 1.651), (-0.9751, -0.2211, 1.568), (-1.014, -0.1491, 1.566), (-0.8604, -0.3361, 1.575), (-0.9234, -0.2842, 1.571), (-0.8376, -0.4796, 1.67), (0.7527, -0.1427, 1.533), (0.7527, -0.289, 1.576), (0.9522, 0.02101, 1.533), (1.096, -0.007531, 1.576), (0.9522, -0.03608, 1.533), (0.9439, -0.06352, 1.533), (1.012, -0.2105, 1.576), (1.04, -0.354, 1.645), (0.9304, -0.08882, 1.533), (0.9682, -0.3925, 1.645), (0.89, -0.4162, 1.645), (0.8087, -0.2945, 1.576), (-0.594, -0.1331, 1.479), (-0.6251, -0.2766, 1.52), (-0.7105, -0.3983, 1.584), (-0.7574, 0.0664, 1.469), (-0.9061, 0.0664, 1.503), (-0.9116, 0.0104, 1.503), (-1.037, -0.07089, 1.564), (-0.8633, -0.1491, 1.506), (-0.8898, -0.09943, 1.504), (-0.7843, -0.2282, 1.51), (-0.8277, -0.1925, 1.508), (-0.7885, -0.3746, 1.58), (0.7802, -0.151, 1.533), (0.955, -0.007531, 1.533), (0.9122, -0.111, 1.533), (0.9682, -0.2462, 1.576), (0.9186, -0.2727, 1.576), (0.8647, -0.289, 1.576), (0.8087, -0.1538, 1.533), (-0.6225, -0.1359, 1.478), (-0.681, -0.2711, 1.517), (-0.7657, 0.03895, 1.469), (-0.7685, 0.0104, 1.469), (-0.9061, -0.04559, 1.503), (-0.7439, -0.07089, 1.47), (-0.7574, -0.04559, 1.469), (-0.7036, -0.1113, 1.473), (-0.7258, -0.09306, 1.471), (-0.7347, -0.2548, 1.514), (0.89, -0.1292, 1.533), (0.8647, -0.1427, 1.533), (0.8373, -0.151, 1.533), (-0.651, -0.1331, 1.476), (-0.7657, -0.01814, 1.469), (-0.6784, -0.1248, 1.474), (0.0001323, 0.4256, 4.624), (0.0001323, 0.2959, 4.693), (0.05613, 0.2904, 4.693), (0.08142, 0.4176, 4.624), (0.0001324, 0.5393, 4.53), (0.1036, 0.5291, 4.53), (-0.08116, 0.4176, 4.624), (-0.05586, 0.2904, 4.693), (0.0001323, 0.1552, 4.736), (0.02868, 0.1524, 4.736), (0.11, 0.2741, 4.693), (0.1596, 0.3939, 4.624), (0.0001325, 0.6325, 4.417), (0.1218, 0.6205, 4.417), (-0.1033, 0.5291, 4.53), (0.2031, 0.4989, 4.53), (-0.1593, 0.3939, 4.624), (-0.1097, 0.2741, 4.693), (-0.02841, 0.1524, 4.736), (0.0001322, 0.008926, 4.75), (0.05613, 0.1441, 4.736), (0.1596, 0.2476, 4.693), (0.2316, 0.3554, 4.624), (0.0001323, 0.7018, 4.287), (0.1353, 0.6885, 4.287), (-0.1215, 0.6205, 4.417), (0.2388, 0.5851, 4.417), (-0.2028, 0.4989, 4.53), (0.2948, 0.4499, 4.53), (-0.2314, 0.3554, 4.624), (-0.1593, 0.2476, 4.693), (-0.05586, 0.1441, 4.736), (0.08142, 0.1306, 4.736), (0.2031, 0.2119, 4.693), (0.2948, 0.3036, 4.624), (0.0001325, 0.7445, 4.146), (0.1436, 0.7304, 4.146), (-0.135, 0.6885, 4.287), (0.2653, 0.6491, 4.287), (-0.2385, 0.5851, 4.417), (0.3466, 0.5274, 4.417), (-0.2945, 0.4499, 4.53), (0.3751, 0.3839, 4.53), (-0.2945, 0.3036, 4.624), (-0.2028, 0.2119, 4.693), (-0.08116, 0.1306, 4.736), (0.1036, 0.1124, 4.736), (0.2388, 0.1684, 4.693), (0.3466, 0.2404, 4.624), (0.0001325, 0.7589, 4.0), (0.1465, 0.7445, 4.0), (-0.1434, 0.7304, 4.146), (0.2816, 0.6885, 4.146), (-0.265, 0.6491, 4.287), (0.3851, 0.5851, 4.287), (-0.3463, 0.5274, 4.417), (0.4411, 0.4499, 4.417), (-0.3749, 0.3839, 4.53), (0.4411, 0.3036, 4.53), (-0.3463, 0.2404, 4.624), (-0.2385, 0.1684, 4.693), (-0.1033, 0.1124, 4.736), (0.1218, 0.09022, 4.736), (0.2653, 0.1188, 4.693), (0.3851, 0.1684, 4.624), (0.0001325, 0.7445, 3.854), (0.1436, 0.7304, 3.854), (-0.1462, 0.7445, 4.0), (0.2871, 0.7018, 4.0), (-0.2814, 0.6885, 4.146), (0.4088, 0.6205, 4.146), (-0.3848, 0.5851, 4.287), (0.4901, 0.4989, 4.287), (-0.4408, 0.4499, 4.417), (0.5186, 0.3554, 4.417), (-0.4408, 0.3036, 4.53), (0.4901, 0.2119, 4.53), (-0.3848, 0.1684, 4.624), (-0.265, 0.1188, 4.693), (-0.1215, 0.09022, 4.736), (0.1353, 0.06492, 4.736), (0.2816, 0.06492, 4.693), (0.4088, 0.09022, 4.624), (-0.1434, 0.7304, 3.854), (0.2816, 0.6885, 3.854), (-0.2869, 0.7018, 4.0), (0.4168, 0.6325, 4.0), (-0.4085, 0.6205, 4.146), (0.5203, 0.5291, 4.146), (-0.4898, 0.4989, 4.287), (0.5763, 0.3939, 4.287), (-0.5184, 0.3554, 4.417), (0.5763, 0.2476, 4.417), (-0.4898, 0.2119, 4.53), (0.5203, 0.1124, 4.53), (-0.4085, 0.09022, 4.624), (-0.2814, 0.06492, 4.693), (-0.135, 0.06492, 4.736), (0.1436, 0.03747, 4.736), (0.2871, 0.008926, 4.693), (0.4168, 0.008926, 4.624), (-0.2814, 0.6885, 3.854), (0.4088, 0.6205, 3.854), (-0.4165, 0.6325, 4.0), (0.5305, 0.5393, 4.0), (-0.52, 0.5291, 4.146), (0.6118, 0.4176, 4.146), (-0.576, 0.3939, 4.287), (0.6403, 0.2741, 4.287), (-0.576, 0.2476, 4.417), (0.6118, 0.1306, 4.417), (-0.52, 0.1124, 4.53), (0.5305, 0.008926, 4.53), (-0.4165, 0.008926, 4.624), (-0.2869, 0.008926, 4.693), (-0.1434, 0.03747, 4.736), (0.1465, 0.008926, 4.736), (0.2816, -0.04707, 4.693), (0.4088, -0.07236, 4.624), (-0.4085, 0.6205, 3.854), (0.5203, 0.5291, 3.854), (-0.5302, 0.5393, 4.0), (0.6237, 0.4256, 4.0), (-0.6115, 0.4176, 4.146), (0.6797, 0.2904, 4.146), (-0.64, 0.2741, 4.287), (0.6797, 0.1441, 4.287), (-0.6115, 0.1306, 4.417), (0.6237, 0.008926, 4.417), (-0.5302, 0.008926, 4.53), (0.5203, -0.09454, 4.53), (-0.4085, -0.07236, 4.624), (-0.2814, -0.04707, 4.693), (-0.1462, 0.008926, 4.736), (0.1436, -0.01962, 4.736), (0.2653, -0.1009, 4.693), (0.3851, -0.1505, 4.624), (-0.52, 0.5291, 3.854), (0.6118, 0.4176, 3.854), (-0.6235, 0.4256, 4.0), (0.693, 0.2959, 4.0), (-0.6795, 0.2904, 4.146), (0.7216, 0.1524, 4.146), (-0.6795, 0.1441, 4.287), (0.693, 0.008926, 4.287), (-0.6235, 0.008926, 4.417), (0.6118, -0.1127, 4.417), (-0.52, -0.09454, 4.53), (0.4901, -0.194, 4.53), (-0.3848, -0.1505, 4.624), (-0.265, -0.1009, 4.693), (-0.1434, -0.01962, 4.736), (0.1353, -0.04707, 4.736), (0.2388, -0.1505, 4.693), (0.3466, -0.2226, 4.624), (-0.6115, 0.4176, 3.854), (0.6797, 0.2904, 3.854), (-0.6928, 0.2959, 4.0), (0.7357, 0.1552, 4.0), (-0.7213, 0.1524, 4.146), (0.7357, 0.008926, 4.146), (-0.6928, 0.008926, 4.287), (0.6797, -0.1263, 4.287), (-0.6115, -0.1127, 4.417), (0.5763, -0.2297, 4.417), (-0.4898, -0.194, 4.53), (0.4411, -0.2857, 4.53), (-0.3463, -0.2226, 4.624), (-0.2385, -0.1505, 4.693), (-0.135, -0.04707, 4.736), (0.1218, -0.07236, 4.736), (0.2031, -0.194, 4.693), (0.2948, -0.2857, 4.624), (-0.6795, 0.2904, 3.854), (0.7216, 0.1524, 3.854), (-0.7355, 0.1552, 4.0), (0.7501, 0.008926, 4.0), (-0.7355, 0.008926, 4.146), (0.7216, -0.1346, 4.146), (-0.6795, -0.1263, 4.287), (0.6403, -0.2562, 4.287), (-0.576, -0.2297, 4.417), (0.5186, -0.3375, 4.417), (-0.4408, -0.2857, 4.53), (0.3751, -0.3661, 4.53), (-0.2945, -0.2857, 4.624), (-0.2028, -0.194, 4.693), (-0.1215, -0.07236, 4.736), (0.1036, -0.09454, 4.736), (0.1596, -0.2297, 4.693), (0.2316, -0.3375, 4.624), (-0.7213, 0.1524, 3.854), (0.7357, 0.008926, 3.854), (-0.7499, 0.008926, 4.0), (0.7357, -0.1374, 4.0), (-0.7213, -0.1346, 4.146), (0.6797, -0.2726, 4.146), (-0.64, -0.2562, 4.287), (0.5763, -0.376, 4.287), (-0.5184, -0.3375, 4.417), (0.4411, -0.432, 4.417), (-0.3749, -0.3661, 4.53), (0.2948, -0.432, 4.53), (-0.2314, -0.3375, 4.624), (-0.1593, -0.2297, 4.693), (-0.1033, -0.09454, 4.736), (0.08142, -0.1127, 4.736), (0.11, -0.2562, 4.693), (0.1596, -0.376, 4.624), (-0.7355, 0.008926, 3.854), (0.7216, -0.1346, 3.854), (-0.7355, -0.1374, 4.0), (0.693, -0.2781, 4.0), (-0.6795, -0.2726, 4.146), (0.6118, -0.3997, 4.146), (-0.576, -0.376, 4.287), (0.4901, -0.481, 4.287), (-0.4408, -0.432, 4.417), (0.3466, -0.5096, 4.417), (-0.2945, -0.432, 4.53), (0.2031, -0.481, 4.53), (-0.1593, -0.376, 4.624), (-0.1097, -0.2562, 4.693), (-0.08116, -0.1127, 4.736), (0.05613, -0.1263, 4.736), (0.05613, -0.2726, 4.693), (0.08142, -0.3997, 4.624), (-0.7213, -0.1346, 3.854), (0.6797, -0.2726, 3.854), (-0.6928, -0.2781, 4.0), (0.6237, -0.4078, 4.0), (-0.6115, -0.3997, 4.146), (0.5203, -0.5112, 4.146), (-0.4898, -0.481, 4.287), (0.3851, -0.5672, 4.287), (-0.3463, -0.5096, 4.417), (0.2388, -0.5672, 4.417), (-0.2028, -0.481, 4.53), (0.1036, -0.5112, 4.53), (-0.08116, -0.3997, 4.624), (-0.05586, -0.2726, 4.693), (-0.05586, -0.1263, 4.736), (0.02868, -0.1346, 4.736), (0.0001323, -0.2781, 4.693), (0.0001323, -0.4078, 4.624), (-0.6795, -0.2726, 3.854), (0.6118, -0.3997, 3.854), (-0.6235, -0.4078, 4.0), (0.5305, -0.5214, 4.0), (-0.52, -0.5112, 4.146), (0.4088, -0.6027, 4.146), (-0.3848, -0.5672, 4.287), (0.2653, -0.6312, 4.287), (-0.2385, -0.5672, 4.417), (0.1218, -0.6027, 4.417), (-0.1033, -0.5112, 4.53), (0.0001322, -0.5214, 4.53), (-0.02841, -0.1346, 4.736), (0.0001323, -0.1374, 4.736), (-0.6115, -0.3997, 3.854), (0.5203, -0.5112, 3.854), (-0.5302, -0.5214, 4.0), (0.4168, -0.6147, 4.0), (-0.4085, -0.6027, 4.146), (0.2816, -0.6707, 4.146), (-0.265, -0.6312, 4.287), (0.1353, -0.6707, 4.287), (-0.1215, -0.6027, 4.417), (0.0001322, -0.6147, 4.417), (-0.52, -0.5112, 3.854), (0.4088, -0.6027, 3.854), (-0.4165, -0.6147, 4.0), (0.2871, -0.684, 4.0), (-0.2814, -0.6707, 4.146), (0.1436, -0.7125, 4.146), (-0.135, -0.6707, 4.287), (0.0001323, -0.684, 4.287), (-0.4085, -0.6027, 3.854), (0.2816, -0.6707, 3.854), (-0.2869, -0.684, 4.0), (0.1464, -0.7267, 4.0), (-0.1434, -0.7125, 4.146), (0.0001322, -0.7267, 4.146), (-0.2814, -0.6707, 3.854), (0.1436, -0.7125, 3.854), (-0.1462, -0.7267, 4.0), (0.0001322, -0.7411, 4.0), (-0.1434, -0.7125, 3.854), (0.0001322, -0.7267, 3.854)], [], [(0, 1, 2, 3), (1, 0, 4, 5, 6), (7, 2, 1, 8), (9, 10, 11, 3, 2), (8, 1, 6, 12), (6, 5, 13, 14, 15), (16, 7, 8, 17), (18, 9, 2, 7), (19, 20, 21, 10, 9), (17, 8, 12, 22), (12, 6, 15, 23), (15, 14, 24, 25, 26), (27, 16, 17, 28), (29, 18, 7, 16), (30, 19, 9, 18), (31, 32, 33, 20, 19), (28, 17, 22, 34), (22, 12, 23, 35), (23, 15, 26, 36), (26, 25, 37, 38, 39), (40, 27, 28, 41), (42, 29, 16, 27), (43, 30, 18, 29), (44, 31, 19, 30), (32, 31, 45, 46), (41, 28, 34, 47), (34, 22, 35, 48), (35, 23, 36, 49), (36, 26, 39, 50), (39, 38, 51, 52, 53), (54, 40, 41, 55), (56, 42, 27, 40), (57, 43, 29, 42), (58, 44, 30, 43), (59, 45, 31, 44), (46, 45, 60, 61), (55, 41, 47, 62), (47, 34, 48, 63), (48, 35, 49, 64), (49, 36, 50, 65), (50, 39, 53, 66), (53, 52, 67, 68, 69), (70, 54, 55, 71), (72, 56, 40, 54), (73, 57, 42, 56), (74, 58, 43, 57), (75, 59, 44, 58), (76, 60, 45, 59), (77, 78, 79, 61, 60), (71, 55, 62, 80), (62, 47, 63, 81), (63, 48, 64, 82), (64, 49, 65, 83), (65, 50, 66, 84), (66, 53, 69, 85), (69, 68, 86, 87, 88), (89, 70, 71, 90), (91, 72, 54, 70), (92, 73, 56, 72), (93, 74, 57, 73), (94, 75, 58, 74), (95, 76, 59, 75), (96, 77, 60, 76), (78, 77, 97, 98), (90, 71, 80, 99), (80, 62, 81, 100), (81, 63, 82, 101), (82, 64, 83, 102), (83, 65, 84, 103), (84, 66, 85, 104), (85, 69, 88, 105), (88, 87, 106, 107, 108), (109, 89, 90, 110), (111, 91, 70, 89), (112, 92, 72, 91), (113, 93, 73, 92), (114, 94, 74, 93), (115, 95, 75, 94), (116, 96, 76, 95), (117, 97, 77, 96), (98, 97, 118, 119), (110, 90, 99, 120), (99, 80, 100, 121), (100, 81, 101, 122), (101, 82, 102, 123), (102, 83, 103, 124), (103, 84, 104, 125), (104, 85, 105, 126), (105, 88, 108, 127), (108, 107, 128, 129, 130), (131, 109, 110, 132), (133, 111, 89, 109), (134, 112, 91, 111), (135, 113, 92, 112), (136, 114, 93, 113), (137, 115, 94, 114), (138, 116, 95, 115), (139, 117, 96, 116), (140, 118, 97, 117), (119, 118, 141, 142), (132, 110, 120, 143), (124, 103, 125, 148), (125, 104, 126, 149), (126, 105, 127, 150), (127, 108, 130, 151), (152, 153, 130, 129), (154, 131, 132, 155), (156, 133, 109, 131), (157, 134, 111, 133), (158, 135, 112, 134), (159, 136, 113, 135), (160, 137, 114, 136), (161, 138, 115, 137), (162, 139, 116, 138), (163, 140, 117, 139), (164, 141, 118, 140), (142, 141, 165, 166), (155, 132, 143, 167), (144, 121, 170, 171), (173, 145, 172, 170, 121, 100, 122), (148, 125, 149, 179), (149, 126, 150, 180), (150, 127, 151, 181), (151, 130, 153, 182), (153, 152, 183, 184, 185), (157, 133, 156, 230, 188, 232, 273), (134, 157, 233, 189, 234, 276, 158), (136, 159, 278, 237, 192, 193, 160), (161, 137, 160, 239, 194), (195, 162, 138, 161), (196, 163, 139, 162), (197, 164, 140, 163), (198, 165, 141, 164), (166, 165, 199, 200), (201, 155, 167, 202), (120, 99, 121, 144, 169, 206), (144, 171, 209, 208, 207, 169), (172, 209, 171, 170), (173, 122, 212), (146, 213, 253, 211, 174), (212, 122, 101, 123, 175, 146, 174), (146, 175, 214, 213), (175, 123, 176, 216, 214), (147, 215, 216, 176), (218, 177, 147, 176, 123, 102, 124), (179, 149, 180, 221), (180, 150, 181, 222), (181, 151, 182, 223), (182, 153, 185, 224), (185, 184, 225, 226, 227), (228, 154, 155, 201, 267, 186), (230, 156, 187, 231), (159, 135, 158, 235, 190, 191, 236), (284, 241, 285, 195, 161, 194, 240), (242, 196, 162, 195), (243, 197, 163, 196), (244, 198, 164, 197), (245, 199, 165, 198), (200, 199, 246, 247), (204, 168, 205, 143, 120, 206), (168, 252, 203, 205), (169, 207, 204, 206), (172, 145, 211, 210, 209), (174, 211, 145, 173, 212), (215, 301, 213, 214, 216), (217, 254, 215, 147, 177), (178, 217, 177, 218), (219, 256, 217, 178), (221, 180, 222, 260), (222, 181, 223, 261), (223, 182, 224, 262), (224, 185, 227, 263), (227, 226, 264, 265, 266), (269, 154, 228), (270, 229, 187, 156, 131, 154, 269), (271, 231, 187, 229), (188, 274, 232), (233, 157, 273), (189, 275, 234), (235, 158, 276), (190, 277, 191), (191, 277, 325, 279, 237, 278, 236), (278, 159, 236), (237, 279, 192), (238, 281, 283, 239, 160, 193), (193, 192, 279, 280, 238), (287, 243, 196, 242), (288, 244, 197, 243), (289, 245, 198, 244), (290, 246, 199, 245), (247, 246, 291, 292), (201, 202, 341, 293, 248), (267, 201, 248), (295, 249, 294, 343, 202, 167), (167, 143, 205, 203, 250, 295), (250, 203, 252, 297, 296), (252, 168, 204, 207, 251), (251, 207, 208, 298), (208, 209, 210, 299), (210, 211, 253, 300), (253, 213, 301, 302), (301, 215, 254, 303), (254, 217, 256, 304), (219, 178, 218, 124, 148, 305, 255), (256, 219, 255, 306, 307), (220, 308, 306, 257), (258, 309, 308, 220), (312, 259, 311, 356, 355, 179, 221, 413, 360), (221, 260, 415, 362, 313, 361, 413), (260, 222, 261, 314), (261, 223, 262, 315), (262, 224, 263, 316), (263, 227, 266, 317), (266, 265, 318, 319, 320), (268, 321, 270, 269, 228, 186), (270, 321, 322, 271, 229), (188, 230, 231, 271, 272, 274), (232, 274, 323, 275, 189, 233, 273), (324, 277, 190, 235, 276, 234, 275), (281, 238, 280, 327, 326), (240, 282, 284), (284, 282, 328, 241), (286, 332, 382, 441, 242, 195, 285, 330, 331), (334, 288, 243, 287), (335, 289, 244, 288), (336, 290, 245, 289), (337, 291, 246, 290), (292, 291, 338, 339), (293, 340, 268, 186, 267, 248), (342, 393, 454, 394, 294, 249), (249, 295, 250, 296, 342), (297, 252, 251, 344), (344, 251, 298, 345), (298, 208, 299, 346), (299, 210, 300, 347), (300, 253, 302, 348), (302, 301, 303, 349), (303, 254, 304, 350), (304, 256, 307, 351), (257, 306, 255, 305), (307, 306, 308, 352), (310, 353, 309, 258), (352, 308, 309, 354), (355, 310, 258, 220, 257, 305, 148, 179), (259, 357, 358, 311), (312, 359, 357, 259), (314, 261, 315, 364), (315, 262, 316, 365), (316, 263, 317, 366), (317, 266, 320, 367), (320, 319, 368, 369, 370), (371, 321, 268, 372), (373, 272, 271, 322), (374, 323, 274, 272), (375, 324, 275, 323), (376, 325, 277, 324), (377, 280, 279, 325), (281, 326, 283), (378, 327, 280, 377), (380, 328, 282, 379), (330, 285, 241, 328, 329), (286, 381, 332), (386, 335, 288, 334), (387, 336, 289, 335), (388, 337, 290, 336), (389, 338, 291, 337), (339, 338, 390, 391), (341, 202, 343, 392), (394, 343, 294), (395, 296, 297, 396), (396, 297, 344, 397), (397, 344, 345, 398), (345, 298, 346, 399), (346, 299, 347, 400), (347, 300, 348, 401), (348, 302, 349, 402), (349, 303, 350, 403), (350, 304, 351, 404), (351, 307, 352, 405), (354, 309, 353, 406), (405, 352, 354, 407), (311, 358, 408, 356), (409, 358, 357, 410), (360, 411, 359, 312), (410, 357, 359, 412), (313, 414, 361), (313, 362, 474, 473, 414), (416, 314, 364, 418), (364, 315, 365, 419), (365, 316, 366, 420), (366, 317, 367, 421), (367, 320, 370, 422), (370, 369, 423, 391, 390), (372, 268, 340, 424), (425, 371, 372, 426), (427, 322, 321, 371), (428, 373, 322, 427), (429, 374, 272, 373), (430, 375, 323, 374), (431, 376, 324, 375), (432, 377, 325, 376), (326, 379, 282, 240, 194, 239, 283), (433, 379, 326, 327), (434, 378, 377, 432), (435, 433, 327, 378), (436, 380, 379, 433), (437, 329, 328, 380), (330, 329, 438, 331), (286, 331, 438, 439, 381), (332, 381, 440, 382), (445, 287, 242, 441, 384, 333, 383, 442), (384, 443, 333), (447, 387, 335, 386), (448, 388, 336, 387), (449, 389, 337, 388), (450, 390, 338, 389), (392, 343, 394, 454, 451, 510), (452, 393, 342, 453), (453, 342, 296, 395), (455, 395, 396, 456), (456, 396, 397, 457), (457, 397, 398, 458), (398, 345, 399, 459), (399, 346, 400, 460), (400, 347, 401, 461), (401, 348, 402, 462), (402, 349, 403, 463), (403, 350, 404, 464), (404, 351, 405, 465), (407, 354, 406, 466), (406, 353, 408, 467), (465, 405, 407, 468), (356, 408, 353, 310, 355), (467, 408, 358, 409), (469, 409, 410, 470), (412, 359, 411, 471), (470, 410, 412, 472), (414, 411, 360, 413, 361), (415, 260, 314, 416, 475, 363, 417), (363, 476, 417), (418, 364, 419, 478), (419, 365, 420, 479), (420, 366, 421, 480), (421, 367, 422, 481), (422, 370, 390, 450), (426, 372, 424, 482), (424, 340, 483, 484), (485, 425, 426, 486), (487, 427, 371, 425), (488, 428, 427, 487), (489, 429, 373, 428), (490, 430, 374, 429), (491, 431, 375, 430), (492, 432, 376, 431), (493, 434, 432, 492), (494, 435, 378, 434), (495, 436, 433, 435), (496, 437, 380, 436), (497, 438, 329, 437), (498, 440, 381, 439), (383, 499, 500, 442), (446, 334, 287, 445, 385, 444, 502), (385, 503, 504, 444), (506, 447, 386, 505), (507, 448, 387, 447), (508, 449, 388, 448), (509, 450, 389, 449), (511, 452, 453, 512), (513, 514, 393, 452), (512, 453, 395, 455), (515, 455, 456, 516), (516, 456, 457, 517), (517, 457, 458, 518), (458, 398, 459, 519), (459, 399, 460, 520), (460, 400, 461, 521), (461, 401, 462, 522), (462, 402, 463, 523), (463, 403, 464, 524), (464, 404, 465, 525), (468, 407, 466, 526), (466, 406, 467, 527), (525, 465, 468, 528), (527, 467, 409, 469), (529, 469, 470, 530), (472, 412, 471, 531), (471, 411, 414, 473), (530, 470, 472, 532), (476, 474, 362, 415, 417), (475, 416, 534), (477, 536, 534, 416, 418, 537, 597, 535), (478, 419, 479, 538), (479, 420, 480, 539), (480, 421, 481, 540), (481, 422, 450, 509), (486, 426, 482, 541), (482, 424, 484, 542), (484, 483, 543, 544), (545, 485, 486, 546), (547, 487, 425, 485), (548, 488, 487, 547), (549, 489, 428, 488), (550, 490, 429, 489), (551, 491, 430, 490), (552, 492, 431, 491), (553, 493, 492, 552), (554, 494, 434, 493), (555, 495, 435, 494), (556, 496, 436, 495), (557, 497, 437, 496), (558, 439, 438, 497), (559, 498, 439, 558), (501, 443, 440, 498), (384, 441, 382, 440, 443), (499, 383, 333, 443, 501), (560, 500, 499, 561), (444, 504, 502), (503, 385, 445, 442, 500), (562, 504, 503, 563), (564, 505, 386, 334, 446), (566, 507, 447, 506), (567, 508, 448, 507), (568, 509, 449, 508), (510, 451, 569, 570), (571, 511, 512, 572), (573, 513, 452, 511), (574, 575, 514, 513), (572, 512, 455, 515), (577, 515, 516, 578), (578, 516, 517, 579), (579, 517, 518, 580), (518, 458, 519, 581), (519, 459, 520, 582), (520, 460, 521, 583), (521, 461, 522, 584), (522, 462, 523, 585), (523, 463, 524, 586), (524, 464, 525, 587), (528, 468, 526, 588), (526, 466, 527, 589), (587, 525, 528, 590), (589, 527, 469, 529), (591, 529, 530, 592), (532, 472, 531, 593), (531, 471, 473, 594), (592, 530, 532, 595), (594, 473, 474, 596), (596, 474, 476, 533), (535, 598, 477), (599, 478, 538, 600), (538, 479, 539, 601), (539, 480, 540, 602), (540, 481, 509, 568), (546, 486, 541, 603), (541, 482, 542, 604), (542, 484, 544, 605), (544, 543, 607, 608), (609, 545, 546, 610), (611, 547, 485, 545), (612, 548, 547, 611), (613, 549, 488, 548), (614, 550, 489, 549), (615, 551, 490, 550), (616, 552, 491, 551), (617, 553, 552, 616), (618, 554, 493, 553), (619, 555, 494, 554), (620, 556, 495, 555), (621, 557, 496, 556), (622, 558, 497, 557), (623, 559, 558, 622), (624, 501, 498, 559), (561, 499, 501, 624), (625, 560, 561, 626), (563, 503, 500, 560), (627, 562, 563, 628), (502, 504, 562, 702, 629, 564, 446), (565, 630, 776, 844, 633, 506, 505), (632, 566, 506, 633), (634, 567, 507, 566), (635, 568, 508, 567), (570, 569, 576, 636), (637, 571, 572, 638), (639, 573, 511, 571), (640, 574, 513, 573), (641, 642, 575, 574), (638, 572, 515, 577), (645, 577, 578, 646), (646, 578, 579, 647), (647, 579, 580, 648), (580, 518, 581, 649), (581, 519, 582, 650), (582, 520, 583, 651), (583, 521, 584, 652), (584, 522, 585, 653), (585, 523, 586, 654), (586, 524, 587, 655), (590, 528, 588, 656), (588, 526, 589, 657), (655, 587, 590, 658), (657, 589, 529, 591), (659, 591, 592, 660), (595, 532, 593, 661), (593, 531, 594, 662), (660, 592, 595, 663), (662, 594, 596, 664), (664, 596, 533, 665), (536, 533, 476, 363, 475, 534), (597, 666, 667, 598, 535), (536, 477, 598, 665, 533), (668, 537, 418, 478, 599), (669, 599, 600, 670), (600, 538, 601, 671), (601, 539, 602, 672), (602, 540, 568, 635), (610, 546, 603, 673), (603, 541, 604, 674), (604, 542, 605, 675), (605, 544, 608, 676), (608, 607, 680, 681), (682, 609, 610), (683, 611, 545, 609), (684, 612, 611, 683), (685, 613, 548, 612), (686, 614, 549, 613), (687, 615, 550, 614), (688, 616, 551, 615), (689, 617, 616, 688), (690, 618, 553, 617), (691, 619, 554, 618), (692, 620, 555, 619), (693, 621, 556, 620), (694, 622, 557, 621), (695, 623, 622, 694), (696, 624, 559, 623), (626, 561, 624, 696), (697, 625, 626, 698), (628, 563, 560, 625), (699, 627, 628, 700), (701, 702, 562, 627), (629, 703, 631, 565, 505, 564), (777, 705, 846, 913, 778, 632, 633), (706, 634, 566, 632), (707, 635, 567, 634), (636, 576, 644, 708), (709, 637, 638, 710), (711, 639, 571, 637), (712, 640, 573, 639), (713, 641, 574, 640), (714, 715, 642, 641), (719, 644, 576, 569, 451, 454, 393, 514, 793), (710, 638, 577, 645), (720, 645, 646), (720, 646, 647), (720, 647, 648), (648, 580, 649, 721), (649, 581, 650, 722), (650, 582, 651, 723), (651, 583, 652, 724), (652, 584, 653, 725), (653, 585, 654, 726), (654, 586, 655, 727), (658, 590, 656, 728), (656, 588, 657, 729), (727, 655, 658, 730), (729, 657, 591, 659), (731, 659, 660, 732), (663, 595, 661, 733), (661, 593, 662, 734), (732, 660, 663, 735), (734, 662, 664, 736), (736, 664, 665, 737), (738, 667, 666, 739), (737, 665, 598, 667), (668, 599, 669, 814, 742, 740), (670, 600, 671, 743), (671, 601, 672, 744), (672, 602, 635, 707), (682, 610, 673), (673, 603, 674, 745), (674, 604, 675, 746), (675, 605, 676, 747), (676, 608, 681, 748), (677, 718, 792, 788, 750, 606), (606, 750, 751, 678), (752, 543, 483, 849, 859, 858, 791, 749, 677, 606, 678), (753, 679, 754, 607, 543, 752), (754, 755, 822, 891, 680, 607), (681, 680, 756, 757), (682, 683, 609), (682, 684, 683), (758, 685, 612, 684), (759, 686, 613, 685), (760, 687, 614, 686), (761, 688, 615, 687), (762, 689, 688, 761), (763, 690, 617, 689), (764, 691, 618, 690), (765, 692, 619, 691), (766, 693, 620, 692), (767, 694, 621, 693), (768, 695, 694, 767), (769, 696, 623, 695), (698, 626, 696, 769), (770, 697, 698, 771), (700, 628, 625, 697), (772, 699, 700, 773), (774, 701, 627, 699), (629, 702, 703), (775, 630, 565, 631, 704), (702, 701, 704, 631, 703), (779, 706, 632, 778), (780, 707, 634, 706), (644, 719, 859, 849, 708), (720, 709, 710), (781, 711, 637, 709), (782, 712, 639, 711), (783, 713, 640, 712), (784, 714, 641, 713), (785, 786, 715, 714), (925, 787, 789, 642, 715, 857), (789, 716, 788, 792, 575, 642), (791, 717, 643, 749), (749, 643, 718, 677), (718, 643, 717, 790, 793, 514, 575, 792), (720, 710, 645), (720, 648, 721), (721, 649, 722, 794), (722, 650, 723, 795), (723, 651, 724, 796), (724, 652, 725, 797), (725, 653, 726, 798), (726, 654, 727, 799), (730, 658, 728, 800), (728, 656, 729, 801), (799, 727, 730, 802), (801, 729, 659, 731), (803, 731, 732, 804), (735, 663, 733, 805), (733, 661, 734, 806), (804, 732, 735, 807), (806, 734, 736, 808), (808, 736, 737, 809), (810, 738, 739, 811), (809, 737, 667, 738), (740, 742, 877, 739, 666), (740, 666, 597, 537, 668), (813, 669, 670, 812, 879, 741), (812, 670, 743, 815), (743, 671, 744, 816), (744, 672, 707, 780), (682, 673, 745), (745, 674, 746, 817), (746, 675, 747, 818), (747, 676, 748, 819), (748, 681, 757, 820), (753, 821, 679), (757, 756, 824, 825), (682, 758, 684), (826, 759, 685, 758), (827, 760, 686, 759), (828, 761, 687, 760), (829, 762, 761, 828), (830, 763, 689, 762), (831, 764, 690, 763), (832, 765, 691, 764), (833, 766, 692, 765), (834, 767, 693, 766), (835, 768, 767, 834), (836, 769, 695, 768), (771, 698, 769, 836), (837, 770, 771, 838), (773, 700, 697, 770), (839, 772, 773, 840), (841, 774, 699, 772), (842, 704, 701, 774), (843, 775, 704, 842), (630, 775, 776), (777, 633, 844), (779, 778, 974, 914, 847, 976, 915), (848, 780, 706, 779), (849, 483, 340, 293, 341, 392, 510, 570, 636, 708), (720, 781, 709), (850, 782, 711, 781), (851, 783, 712, 782), (852, 784, 713, 783), (853, 785, 714, 784), (854, 855, 786, 785), (786, 856, 857, 715), (716, 750, 788), (926, 751, 750, 716, 789, 787), (858, 790, 717, 791), (719, 793, 790, 858, 859), (720, 721, 794), (794, 722, 795, 860), (795, 723, 796, 861), (796, 724, 797, 862), (797, 725, 798, 863), (798, 726, 799, 864), (802, 730, 800, 865), (800, 728, 801, 866), (864, 799, 802, 867), (866, 801, 731, 803), (868, 803, 804, 869), (807, 735, 805, 870), (805, 733, 806, 871), (869, 804, 807, 872), (871, 806, 808, 873), (873, 808, 809, 874), (875, 810, 811, 876), (874, 809, 738, 810), (811, 739, 877, 878), (814, 669, 813, 880), (877, 742, 814, 880), (882, 812, 815, 883), (815, 743, 816, 884), (816, 744, 780, 848), (682, 745, 817), (817, 746, 818, 885), (818, 747, 819, 886), (819, 748, 820, 887), (820, 757, 825, 888), (821, 753, 752, 678, 751), (755, 754, 679, 821, 889, 890), (755, 890, 822), (892, 756, 680, 891, 823), (756, 892, 893, 824), (825, 824, 894, 895), (682, 826, 758), (896, 827, 759, 826), (897, 828, 760, 827), (898, 829, 828, 897), (899, 830, 762, 829), (900, 831, 763, 830), (901, 832, 764, 831), (902, 833, 765, 832), (903, 834, 766, 833), (904, 835, 834, 903), (905, 836, 768, 835), (838, 771, 836, 905), (906, 837, 838, 907), (840, 773, 770, 837), (908, 839, 840, 909), (910, 841, 772, 839), (911, 842, 774, 841), (912, 843, 842, 911), (776, 775, 843, 845, 705, 777, 844), (705, 845, 846), (916, 848, 779, 915), (720, 850, 781), (917, 851, 782, 850), (918, 852, 783, 851), (919, 853, 784, 852), (920, 854, 785, 853), (921, 922, 855, 854), (855, 923, 856, 786), (720, 794, 860), (860, 795, 861, 927), (861, 796, 862, 928), (862, 797, 863, 929), (863, 798, 864, 930), (867, 802, 865, 931), (865, 800, 866, 932), (930, 864, 867, 933), (932, 866, 803, 868), (934, 868, 869, 935), (872, 807, 870, 936), (870, 805, 871, 937), (935, 869, 872, 938), (937, 871, 873, 939), (939, 873, 874, 940), (941, 875, 876, 942), (940, 874, 810, 875), (876, 811, 878, 943), (879, 812, 882, 924, 945, 944), (881, 741, 879, 944), (880, 813, 741, 881, 878, 877), (926, 882, 883, 889), (883, 815, 884, 946), (884, 816, 848, 916), (682, 817, 885), (885, 818, 886, 947), (886, 819, 887, 948), (887, 820, 888, 949), (888, 825, 895, 950), (751, 926, 889, 821), (951, 892, 823, 952), (824, 893, 954, 894), (895, 894, 955, 956), (682, 896, 826), (957, 897, 827, 896), (958, 898, 897, 957), (959, 899, 829, 898), (960, 900, 830, 899), (961, 901, 831, 900), (962, 902, 832, 901), (963, 903, 833, 902), (964, 904, 903, 963), (965, 905, 835, 904), (907, 838, 905, 965), (966, 906, 907, 967), (909, 840, 837, 906), (968, 908, 909, 969), (970, 910, 839, 908), (971, 911, 841, 910), (972, 912, 911, 971), (973, 845, 843, 912), (974, 778, 913), (914, 975, 847), (720, 917, 850), (978, 918, 851, 917), (979, 919, 852, 918), (980, 920, 853, 919), (981, 921, 854, 920), (982, 942, 922, 921), (922, 943, 923, 855), (945, 924, 983, 857, 856), (925, 857, 983), (787, 925, 983, 924, 882, 926), (720, 860, 927), (927, 861, 928, 984), (928, 862, 929, 985), (929, 863, 930, 986), (933, 867, 931, 987), (931, 865, 932, 988), (986, 930, 933, 989), (988, 932, 868, 934), (990, 934, 935, 991), (938, 872, 936, 992), (936, 870, 937, 993), (991, 935, 938, 994), (993, 937, 939, 995), (995, 939, 940, 996), (997, 941, 942, 982), (996, 940, 875, 941), (942, 876, 943, 922), (943, 878, 881, 923), (889, 883, 946, 890), (946, 884, 916, 998), (682, 885, 947), (947, 886, 948, 999), (948, 887, 949, 1000), (949, 888, 950, 1001), (950, 895, 956, 1002), (952, 998, 953, 951), (893, 1003, 1004, 954), (894, 954, 1005, 955), (956, 955, 1006, 1007), (682, 957, 896), (682, 958, 957), (1008, 959, 898, 958), (1009, 960, 899, 959), (1010, 961, 900, 960), (1011, 962, 901, 961), (1012, 963, 902, 962), (1013, 964, 963, 1012), (1014, 965, 904, 964), (967, 907, 965, 1014), (1015, 966, 967, 1016), (969, 909, 906, 966), (1017, 968, 969, 1018), (1019, 970, 908, 968), (1020, 971, 910, 970), (1021, 972, 971, 1020), (1022, 973, 912, 972), (974, 913, 846, 845, 973, 975, 914), (1023, 915, 976), (916, 915, 1023, 1024, 977, 953, 998), (720, 978, 917), (1025, 979, 918, 978), (1026, 980, 919, 979), (1027, 981, 920, 980), (1028, 982, 921, 981), (945, 856, 923, 881, 944), (720, 927, 984), (984, 928, 985, 1029), (985, 929, 986, 1030), (989, 933, 987, 1031), (987, 931, 988, 1032), (1030, 986, 989, 1033), (1032, 988, 934, 990), (1034, 990, 991, 1035), (994, 938, 992, 1036), (992, 936, 993, 1037), (1035, 991, 994, 1038), (1037, 993, 995, 1039), (1039, 995, 996, 1040), (1041, 997, 982, 1028), (1040, 996, 941, 997), (952, 823, 891, 822, 890, 946, 998), (682, 947, 999), (999, 948, 1000, 1042), (1000, 949, 1001, 1043), (1001, 950, 1002, 1044), (1002, 956, 1007, 1045), (893, 892, 951, 953, 977, 1003), (954, 1004, 1022, 1005), (955, 1005, 1021, 1006), (1007, 1006, 1046, 1047), (682, 1008, 958), (1048, 1009, 959, 1008), (1049, 1010, 960, 1009), (1050, 1011, 961, 1010), (1051, 1012, 962, 1011), (1052, 1013, 1012, 1051), (1053, 1014, 964, 1013), (1016, 967, 1014, 1053), (1054, 1015, 1016, 1055), (1018, 969, 966, 1015), (1056, 1017, 1018, 1057), (1058, 1019, 968, 1017), (1046, 1020, 970, 1019), (1006, 1021, 1020, 1046), (1005, 1022, 972, 1021), (1004, 975, 973, 1022), (1024, 1003, 977), (720, 1025, 978), (1059, 1026, 979, 1025), (1060, 1027, 980, 1026), (1061, 1028, 981, 1027), (720, 984, 1029), (1029, 985, 1030, 1062), (1033, 989, 1031, 1063), (1031, 987, 1032, 1064), (1062, 1030, 1033, 1065), (1064, 1032, 990, 1034), (1066, 1034, 1035, 1067), (1038, 994, 1036, 1068), (1036, 992, 1037, 1069), (1067, 1035, 1038, 1070), (1069, 1037, 1039, 1071), (1071, 1039, 1040, 1072), (1073, 1041, 1028, 1061), (1072, 1040, 997, 1041), (682, 999, 1042), (1042, 1000, 1043, 1074), (1043, 1001, 1044, 1075), (1044, 1002, 1045, 1076), (1045, 1007, 1047, 1077), (1047, 1046, 1019, 1058), (682, 1048, 1008), (1078, 1049, 1009, 1048), (1079, 1050, 1010, 1049), (1080, 1051, 1011, 1050), (1081, 1052, 1051, 1080), (1082, 1053, 1013, 1052), (1055, 1016, 1053, 1082), (1083, 1054, 1055, 1084), (1057, 1018, 1015, 1054), (1085, 1056, 1057, 1086), (1087, 1058, 1017, 1056), (1024, 1023, 976, 847, 975, 1004, 1003), (720, 1059, 1025), (1088, 1060, 1026, 1059), (1089, 1061, 1027, 1060), (720, 1029, 1062), (1065, 1033, 1063, 1090), (1063, 1031, 1064, 1091), (720, 1062, 1065), (1091, 1064, 1034, 1066), (1092, 1066, 1067, 1093), (1070, 1038, 1068, 1094), (1068, 1036, 1069, 1095), (1093, 1067, 1070, 1096), (1095, 1069, 1071, 1097), (1097, 1071, 1072, 1098), (1099, 1073, 1061, 1089), (1098, 1072, 1041, 1073), (682, 1042, 1074), (1074, 1043, 1075, 1100), (1075, 1044, 1076, 1101), (1076, 1045, 1077, 1102), (1077, 1047, 1058, 1087), (682, 1078, 1048), (1103, 1079, 1049, 1078), (1104, 1080, 1050, 1079), (1105, 1081, 1080, 1104), (1106, 1082, 1052, 1081), (1084, 1055, 1082, 1106), (1107, 1083, 1084, 1108), (1086, 1057, 1054, 1083), (1109, 1085, 1086, 1110), (1111, 1087, 1056, 1085), (720, 1088, 1059), (1112, 1089, 1060, 1088), (720, 1065, 1090), (1090, 1063, 1091, 1113), (1113, 1091, 1066, 1092), (720, 1092, 1093), (1096, 1070, 1094, 1114), (1094, 1068, 1095, 1115), (720, 1093, 1096), (1115, 1095, 1097, 1116), (1116, 1097, 1098, 1117), (1118, 1099, 1089, 1112), (1117, 1098, 1073, 1099), (682, 1074, 1100), (1100, 1075, 1101, 1119), (1101, 1076, 1102, 1120), (1102, 1077, 1087, 1111), (682, 1103, 1078), (1121, 1104, 1079, 1103), (1122, 1105, 1104, 1121), (1123, 1106, 1081, 1105), (1108, 1084, 1106, 1123), (1124, 1107, 1108, 1125), (1110, 1086, 1083, 1107), (1126, 1109, 1110, 1127), (1128, 1111, 1085, 1109), (720, 1112, 1088), (720, 1090, 1113), (720, 1113, 1092), (720, 1096, 1114), (1114, 1094, 1115, 1129), (1129, 1115, 1116, 1130), (1130, 1116, 1117, 1131), (720, 1118, 1112), (1131, 1117, 1099, 1118), (682, 1100, 1119), (1119, 1101, 1120, 1132), (1120, 1102, 1111, 1128), (682, 1121, 1103), (682, 1122, 1121), (1133, 1123, 1105, 1122), (1125, 1108, 1123, 1133), (682, 1124, 1125), (1127, 1110, 1107, 1124), (682, 1126, 1127), (1134, 1128, 1109, 1126), (720, 1114, 1129), (720, 1129, 1130), (720, 1130, 1131), (720, 1131, 1118), (682, 1119, 1132), (1132, 1120, 1128, 1134), (682, 1133, 1122), (682, 1125, 1133), (682, 1127, 1124), (682, 1134, 1126), (682, 1132, 1134), (1135, 1136, 1137, 1138), (1139, 1135, 1138, 1140), (1141, 1142, 1136, 1135), (1136, 1143, 1144, 1137), (1138, 1137, 1145, 1146), (1147, 1139, 1140, 1148), (1149, 1141, 1135, 1139), (1140, 1138, 1146, 1150), (1151, 1152, 1142, 1141), (1142, 1153, 1143, 1136), (1143, 1154, 1144), (1137, 1144, 1155, 1145), (1146, 1145, 1156, 1157), (1158, 1147, 1148, 1159), (1160, 1149, 1139, 1147), (1148, 1140, 1150, 1161), (1162, 1151, 1141, 1149), (1150, 1146, 1157, 1163), (1164, 1165, 1152, 1151), (1152, 1166, 1153, 1142), (1153, 1154, 1143), (1144, 1154, 1155), (1145, 1155, 1167, 1156), (1157, 1156, 1168, 1169), (1170, 1158, 1159, 1171), (1172, 1160, 1147, 1158), (1159, 1148, 1161, 1173), (1174, 1162, 1149, 1160), (1161, 1150, 1163, 1175), (1176, 1164, 1151, 1162), (1163, 1157, 1169, 1177), (1178, 1179, 1165, 1164), (1165, 1180, 1166, 1152), (1166, 1154, 1153), (1155, 1154, 1167), (1156, 1167, 1181, 1168), (1169, 1168, 1182, 1183), (1184, 1170, 1171, 1185), (1186, 1172, 1158, 1170), (1171, 1159, 1173, 1187), (1188, 1174, 1160, 1172), (1173, 1161, 1175, 1189), (1190, 1176, 1162, 1174), (1175, 1163, 1177, 1191), (1192, 1178, 1164, 1176), (1177, 1169, 1183, 1193), (1194, 1195, 1179, 1178), (1179, 1196, 1180, 1165), (1180, 1154, 1166), (1167, 1154, 1181), (1168, 1181, 1197, 1182), (1183, 1182, 1198, 1199), (1200, 1184, 1185, 1201), (1202, 1186, 1170, 1184), (1185, 1171, 1187, 1203), (1204, 1188, 1172, 1186), (1187, 1173, 1189, 1205), (1206, 1190, 1174, 1188), (1189, 1175, 1191, 1207), (1208, 1192, 1176, 1190), (1191, 1177, 1193, 1209), (1210, 1194, 1178, 1192), (1193, 1183, 1199, 1211), (1212, 1213, 1195, 1194), (1195, 1214, 1196, 1179), (1196, 1154, 1180), (1181, 1154, 1197), (1182, 1197, 1215, 1198), (1199, 1198, 1216, 1217), (11, 1200, 1201, 0, 3), (1218, 1202, 1184, 1200), (1201, 1185, 1203, 1219), (1220, 1204, 1186, 1202), (1203, 1187, 1205, 1221), (1222, 1206, 1188, 1204), (1205, 1189, 1207, 1223), (1224, 1208, 1190, 1206), (1207, 1191, 1209, 1225), (1226, 1210, 1192, 1208), (1209, 1193, 1211, 1227), (1228, 1212, 1194, 1210), (1211, 1199, 1217, 1229), (1230, 1231, 1213, 1212), (1213, 1232, 1214, 1195), (1214, 1154, 1196), (1197, 1154, 1215), (1198, 1215, 1233, 1216), (1217, 1216, 1234, 1235), (21, 1218, 1200, 11, 10), (0, 1201, 1219, 4), (1236, 1220, 1202, 1218), (1219, 1203, 1221, 1237), (1238, 1222, 1204, 1220), (1221, 1205, 1223, 1239), (1240, 1224, 1206, 1222), (1223, 1207, 1225, 1241), (1242, 1226, 1208, 1224), (1225, 1209, 1227, 1243), (1244, 1228, 1210, 1226), (1227, 1211, 1229, 1245), (1246, 1230, 1212, 1228), (1229, 1217, 1235, 1247), (1248, 1249, 1231, 1230), (1231, 1250, 1232, 1213), (1232, 1154, 1214), (1215, 1154, 1233), (1216, 1233, 1251, 1234), (1235, 1234, 1252, 1253), (33, 1236, 1218, 21, 20), (4, 1219, 1237, 13, 5), (1254, 1238, 1220, 1236), (1237, 1221, 1239, 1255), (1256, 1240, 1222, 1238), (1239, 1223, 1241, 1257), (1258, 1242, 1224, 1240), (1241, 1225, 1243, 1259), (1260, 1244, 1226, 1242), (1243, 1227, 1245, 1261), (1262, 1246, 1228, 1244), (1245, 1229, 1247, 1263), (1264, 1248, 1230, 1246), (1247, 1235, 1253, 1265), (1266, 1267, 1249, 1248), (1249, 1268, 1250, 1231), (1250, 1154, 1232), (1233, 1154, 1251), (1234, 1251, 1269, 1252), (1253, 1252, 1270, 1271), (32, 1254, 1236, 33), (13, 1237, 1255, 24, 14), (1272, 1256, 1238, 1254), (1255, 1239, 1257, 1273), (1274, 1258, 1240, 1256), (1257, 1241, 1259, 1275), (1276, 1260, 1242, 1258), (1259, 1243, 1261, 1277), (1278, 1262, 1244, 1260), (1261, 1245, 1263, 1279), (1280, 1264, 1246, 1262), (1263, 1247, 1265, 1281), (1282, 1266, 1248, 1264), (1265, 1253, 1271, 1283), (1284, 1285, 1267, 1266), (1267, 1286, 1268, 1249), (1268, 1154, 1250), (1251, 1154, 1269), (1252, 1269, 1287, 1270), (1271, 1270, 1288, 1289), (46, 1272, 1254, 32), (24, 1255, 1273, 37, 25), (1290, 1274, 1256, 1272), (1273, 1257, 1275, 1291), (1292, 1276, 1258, 1274), (1275, 1259, 1277, 1293), (1294, 1278, 1260, 1276), (1277, 1261, 1279, 1295), (1296, 1280, 1262, 1278), (1279, 1263, 1281, 1297), (1298, 1282, 1264, 1280), (1281, 1265, 1283, 1299), (1300, 1284, 1266, 1282), (1283, 1271, 1289, 1301), (1302, 1303, 1285, 1284), (1285, 1304, 1286, 1267), (1286, 1154, 1268), (1269, 1154, 1287), (1270, 1287, 1305, 1288), (1289, 1288, 1306, 1307), (79, 1290, 1272, 46, 61), (37, 1273, 1291, 51, 38), (1308, 1292, 1274, 1290), (1291, 1275, 1293, 1309), (1310, 1294, 1276, 1292), (1293, 1277, 1295, 1311), (1312, 1296, 1278, 1294), (1295, 1279, 1297, 1313), (1314, 1298, 1280, 1296), (1297, 1281, 1299, 1315), (1316, 1300, 1282, 1298), (1299, 1283, 1301, 1317), (1318, 1302, 1284, 1300), (1301, 1289, 1307, 1319), (1320, 1321, 1303, 1302), (1303, 1322, 1304, 1285), (1304, 1154, 1286), (1287, 1154, 1305), (1288, 1305, 1323, 1306), (1307, 1306, 1324, 1325), (78, 1308, 1290, 79), (51, 1291, 1309, 67, 52), (1326, 1310, 1292, 1308), (1309, 1293, 1311, 1327), (1328, 1312, 1294, 1310), (1311, 1295, 1313, 1329), (1330, 1314, 1296, 1312), (1313, 1297, 1315, 1331), (1332, 1316, 1298, 1314), (1315, 1299, 1317, 1333), (1334, 1318, 1300, 1316), (1317, 1301, 1319, 1335), (1336, 1320, 1302, 1318), (1319, 1307, 1325, 1337), (1338, 1339, 1321, 1320), (1321, 1340, 1322, 1303), (1322, 1154, 1304), (1305, 1154, 1323), (1306, 1323, 1341, 1324), (1325, 1324, 1342, 1343), (98, 1326, 1308, 78), (67, 1309, 1327, 86, 68), (1344, 1328, 1310, 1326), (1327, 1311, 1329, 1345), (1346, 1330, 1312, 1328), (1329, 1313, 1331, 1347), (1348, 1332, 1314, 1330), (1331, 1315, 1333, 1349), (1350, 1334, 1316, 1332), (1333, 1317, 1335, 1351), (1352, 1336, 1318, 1334), (1335, 1319, 1337, 1353), (1354, 1338, 1320, 1336), (1337, 1325, 1343, 1355), (1356, 1357, 1339, 1338), (1339, 1358, 1340, 1321), (1340, 1154, 1322), (1323, 1154, 1341), (1324, 1341, 1359, 1342), (1343, 1342, 1360, 1361), (119, 1344, 1326, 98), (86, 1327, 1345, 106, 87), (1362, 1346, 1328, 1344), (1345, 1329, 1347, 1363), (1364, 1348, 1330, 1346), (1347, 1331, 1349, 1365), (1366, 1350, 1332, 1348), (1349, 1333, 1351, 1367), (1368, 1352, 1334, 1350), (1351, 1335, 1353, 1369), (1370, 1354, 1336, 1352), (1353, 1337, 1355, 1371), (1372, 1356, 1338, 1354), (1355, 1343, 1361, 1373), (1374, 1375, 1357, 1356), (1357, 1376, 1358, 1339), (1358, 1154, 1340), (1341, 1154, 1359), (1342, 1359, 1377, 1360), (1361, 1360, 1378, 1379), (142, 1362, 1344, 119), (106, 1345, 1363, 128, 107), (1380, 1364, 1346, 1362), (1363, 1347, 1365, 1381), (1382, 1366, 1348, 1364), (1365, 1349, 1367, 1383), (1384, 1368, 1350, 1366), (1367, 1351, 1369, 1385), (1386, 1370, 1352, 1368), (1369, 1353, 1371, 1387), (1388, 1372, 1354, 1370), (1371, 1355, 1373, 1389), (1390, 1374, 1356, 1372), (1373, 1361, 1379, 1391), (1379, 1378, 1375, 1374), (1375, 1392, 1376, 1357), (1376, 1154, 1358), (1359, 1154, 1377), (1360, 1377, 1393, 1378), (166, 1380, 1362, 142), (128, 1363, 1381, 152, 129), (1394, 1382, 1364, 1380), (1381, 1365, 1383, 1395), (1396, 1384, 1366, 1382), (1383, 1367, 1385, 1397), (1398, 1386, 1368, 1384), (1385, 1369, 1387, 1399), (1400, 1388, 1370, 1386), (1387, 1371, 1389, 1401), (1402, 1390, 1372, 1388), (1389, 1373, 1391, 1403), (1391, 1379, 1374, 1390), (1378, 1393, 1392, 1375), (1392, 1154, 1376), (1377, 1154, 1393), (200, 1394, 1380, 166), (152, 1381, 1395, 183), (1404, 1396, 1382, 1394), (1395, 1383, 1397, 1405), (1406, 1398, 1384, 1396), (1397, 1385, 1399, 1407), (1408, 1400, 1386, 1398), (1399, 1387, 1401, 1409), (1410, 1402, 1388, 1400), (1401, 1389, 1403, 1411), (1403, 1391, 1390, 1402), (1393, 1154, 1392), (247, 1404, 1394, 200), (183, 1395, 1405, 225, 184), (1412, 1406, 1396, 1404), (1405, 1397, 1407, 1413), (1414, 1408, 1398, 1406), (1407, 1399, 1409, 1415), (1416, 1410, 1400, 1408), (1409, 1401, 1411, 1417), (1411, 1403, 1402, 1410), (292, 1412, 1404, 247), (225, 1405, 1413, 264, 226), (1418, 1414, 1406, 1412), (1413, 1407, 1415, 1419), (1420, 1416, 1408, 1414), (1415, 1409, 1417, 1421), (1417, 1411, 1410, 1416), (339, 1418, 1412, 292), (264, 1413, 1419, 318, 265), (1422, 1420, 1414, 1418), (1419, 1415, 1421, 1423), (1421, 1417, 1416, 1420), (423, 1422, 1418, 339, 391), (318, 1419, 1423, 368, 319), (1423, 1421, 1420, 1422), (368, 1423, 1422, 423, 369)])
me_sphere_026.use_remesh_preserve_volume = False
me_sphere_026.use_remesh_preserve_attributes = False
me_sphere_026.use_mirror_vertex_groups = False
me_sphere_026.update()

# ---- objects
ob_tronco = bpy.data.objects.new('Tronco', me_cylinder_003)
ob_hojasarbol = bpy.data.objects.new('HojasArbol', me_sphere_026)

# ---- transforms, parenting, visibility, modifiers, constraints
ob_tronco.location = (0.0, 0.0, 0.0)
ob_tronco.scale = (0.5, 0.5, 3.0)
ob_tronco.lineart.crease_threshold = 0.0
ob_hojasarbol.location = (2.91e-11, 0.0, 0.0)
ob_hojasarbol.scale = (2.0, 2.0, 2.0)
ob_hojasarbol.lineart.crease_threshold = 0.0

# ---- collection membership
col_collection_1.objects.link(ob_tronco)
col_collection_1.objects.link(ob_hojasarbol)

# ---- scene / render settings (as saved in the file)
scene.frame_start = 1; scene.frame_end = 250; scene.frame_set(1)
scene.render.engine = 'BLENDER_EEVEE_NEXT'
scene.render.resolution_percentage = 50
scene.render.dither_intensity = 0.0
scene.cycles.use_denoising = False
scene.cycles.samples = 10
scene.cycles.sampling_pattern = 'TABULATED_SOBOL'
scene.cycles.light_sampling_threshold = 0.0
scene.cycles.use_adaptive_sampling = False
scene.cycles.use_light_tree = False
scene.cycles.blur_glossy = 0.0
scene.cycles.pixel_filter_type = 'GAUSSIAN'
scene.cycles.sample_clamp_indirect = 0.0
scene.view_settings.view_transform = 'Standard'
bpy.context.view_layer.update()

# ---- added for rendering (the .blend has no active camera and no usable light): camera, sun
cam_auto = bpy.data.cameras.new('AutoCamera')
cam_auto.lens = 50.0
cam_auto.sensor_width = 36.0
cam_auto.clip_end = 1000.0
ob_auto_camera = bpy.data.objects.new('AutoCamera', cam_auto)
scene.collection.objects.link(ob_auto_camera)
ob_auto_camera.location = (11.1543, -13.196, 13.5593)
ob_auto_camera.rotation_euler = (1.09748, -7.21219e-08, 0.694738)
scene.camera = ob_auto_camera
light_auto_sun = bpy.data.lights.new('AutoSun', 'SUN')
light_auto_sun.energy = 3.0
light_auto_sun.angle = 0.0523599
ob_auto_sun = bpy.data.objects.new('AutoSun', light_auto_sun)
scene.collection.objects.link(ob_auto_sun)
ob_auto_sun.rotation_euler = (0.872665, 0.174533, 0.523599)
bpy.context.view_layer.update()

